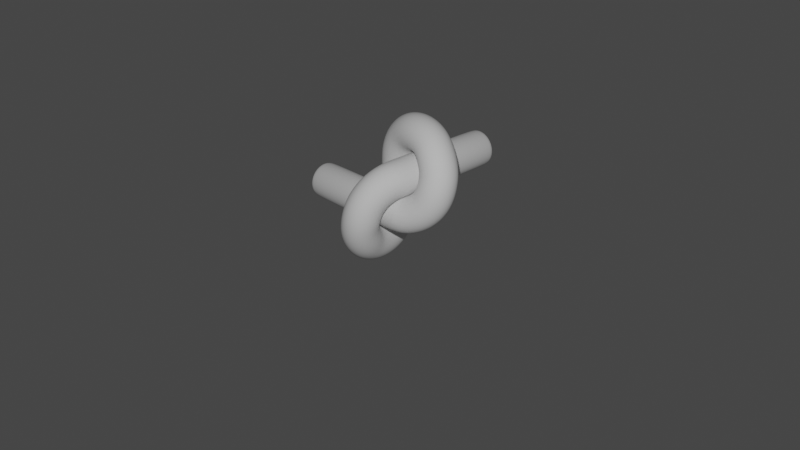 # Source: knot.blend  (saved by Blender 2.83.20; exported with 4.5.12 LTS)
import bpy
from mathutils import Matrix  # noqa: F401  (used for matrix-valued properties, if any)

bpy.ops.wm.read_factory_settings(use_empty=True)
scene = bpy.context.scene
scene.name = 'Scene'

# ---- collections
col_collection = bpy.data.collections.new('Collection'); scene.collection.children.link(col_collection)
col_knot = bpy.data.collections.new('Knot'); scene.collection.children.link(col_knot)

# ---- world
world_world = bpy.data.worlds.new('World'); scene.world = world_world
world_world.use_nodes = True; world_world.node_tree.nodes.clear()
_N = world_world.node_tree.nodes; _L = world_world.node_tree.links
n0 = _N.new('ShaderNodeOutputWorld'); n0.name = 'World Output'; n0.location = (300, 300)
n1 = _N.new('ShaderNodeBackground'); n1.name = 'Background'; n1.location = (10, 300)
n1.inputs[0].default_value = (0.05088, 0.05088, 0.05088, 1.0)
_L.new(n1.outputs[0], n0.inputs[0])
n0.is_active_output = True
world_world.color = (0.05088, 0.05088, 0.05088)
world_world.use_sun_shadow = False
world_world.sun_shadow_jitter_overblur = 0.0

# ---- cameras
cam_camera = bpy.data.cameras.new('Camera')
cam_camera.clip_end = 100.0
cam_camera.ortho_scale = 7.314

# ---- lights
light_light = bpy.data.lights.new('Light', 'POINT')
light_light.transmission_factor = 0.0
light_light.energy = 1000.0
light_light.shadow_soft_size = 0.1
light_light.shadow_maximum_resolution = 0.006
light_light.use_absolute_resolution = True

# ---- meshes
me_torus = bpy.data.meshes.new('Torus')
me_torus.from_pydata([(-0.7762, -9.522e-05, -0.01209), (-0.5826, 0.01377, 0.02631), (-0.4186, 0.02684, 0.1358), (-0.309, 0.03795, 0.2997), (-0.2699, 0.04539, 0.4932), (-0.307, 0.04683, 0.6876), (-0.4154, 0.03977, 0.8544), (-0.5801, 0.02313, 0.9677), (-0.7763, -0.0002539, 1.008), (-0.9722, -0.02349, 0.9674), (-1.136, -0.03982, 0.8543), (-1.244, -0.0467, 0.6881), (-1.282, -0.04524, 0.494), (-1.243, -0.0379, 0.3006), (-1.134, -0.02691, 0.1365), (-0.9697, -0.01394, 0.02659), (-0.8192, 0.3908, 0.03935), (-0.6256, 0.3927, 0.07963), (-0.4615, 0.3756, 0.1884), (-0.3515, 0.3427, 0.3493), (-0.3122, 0.299, 0.5381), (-0.3494, 0.2499, 0.7264), (-0.4581, 0.2006, 0.8859), (-0.623, 0.1571, 0.9912), (-0.8193, 0.1267, 1.025), (-1.015, 0.1171, 0.9804), (-1.18, 0.1322, 0.8675), (-1.289, 0.1693, 0.7051), (-1.326, 0.2209, 0.5176), (-1.287, 0.2774, 0.3322), (-1.177, 0.3294, 0.1763), (-1.013, 0.3689, 0.0734), (-0.8585, 0.755, 0.1902), (-0.665, 0.7464, 0.2298), (-0.5008, 0.7016, 0.3305), (-0.391, 0.6281, 0.4775), (-0.3519, 0.537, 0.6485), (-0.3892, 0.4408, 0.8176), (-0.4978, 0.3523, 0.9586), (-0.6623, 0.2831, 1.049), (-0.8584, 0.2451, 1.074), (-1.055, 0.2472, 1.029), (-1.22, 0.2909, 0.9233), (-1.328, 0.3688, 0.7757), (-1.366, 0.4673, 0.6078), (-1.326, 0.5699, 0.4434), (-1.216, 0.6604, 0.3063), (-1.052, 0.7252, 0.2173), (-0.9017, 1.068, 0.4302), (-0.7081, 1.05, 0.4671), (-0.5442, 0.9814, 0.5537), (-0.4346, 0.873, 0.6774), (-0.3957, 0.7413, 0.8193), (-0.4331, 0.605, 0.9576), (-0.5413, 0.4826, 1.07), (-0.7056, 0.3913, 1.139), (-0.9015, 0.3466, 1.152), (-1.098, 0.3589, 1.107), (-1.262, 0.4274, 1.015), (-1.371, 0.5405, 0.8927), (-1.408, 0.679, 0.7562), (-1.369, 0.8209, 0.6245), (-1.259, 0.9445, 0.5162), (-1.095, 1.031, 0.4478), (-0.9504, 1.308, 0.7428), (-0.7568, 1.281, 0.7736), (-0.5928, 1.193, 0.8392), (-0.483, 1.056, 0.9303), (-0.4438, 0.8919, 1.033), (-0.4809, 0.7241, 1.132), (-0.5895, 0.5762, 1.209), (-0.7543, 0.4702, 1.252), (-0.9505, 0.4242, 1.253), (-1.146, 0.4481, 1.213), (-1.311, 0.5381, 1.143), (-1.419, 0.6788, 1.054), (-1.456, 0.8477, 0.9583), (-1.417, 1.019, 0.8677), (-1.308, 1.166, 0.7948), (-1.144, 1.268, 0.7507), (-0.9936, 1.458, 1.107), (-0.7999, 1.424, 1.123), (-0.6351, 1.321, 1.156), (-0.5235, 1.165, 1.203), (-0.4824, 0.9779, 1.257), (-0.5191, 0.788, 1.309), (-0.6296, 0.6242, 1.349), (-0.7973, 0.5132, 1.371), (-0.9948, 0.4731, 1.37), (-1.19, 0.5097, 1.35), (-1.354, 0.6158, 1.314), (-1.463, 0.7746, 1.269), (-1.501, 0.9623, 1.219), (-1.462, 1.151, 1.172), (-1.352, 1.311, 1.134), (-1.187, 1.419, 1.111), (-0.9914, 1.51, 1.483), (-0.7972, 1.471, 1.484), (-0.6321, 1.362, 1.488), (-0.5212, 1.197, 1.493), (-0.4815, 1.002, 1.499), (-0.5196, 0.8069, 1.505), (-0.6298, 0.6408, 1.51), (-0.7956, 0.5296, 1.513), (-0.9914, 0.4905, 1.513), (-1.187, 0.5295, 1.512), (-1.353, 0.6406, 1.508), (-1.463, 0.8068, 1.503), (-1.501, 1.002, 1.497), (-1.462, 1.197, 1.491), (-1.351, 1.362, 1.486), (-1.186, 1.471, 1.483), (0.007102, -0.0173, 3.007), (0.2011, -0.02396, 2.967), (0.3654, -0.0277, 2.856), (0.4749, -0.02842, 2.691), (0.5132, -0.02602, 2.497), (0.4749, -0.02031, 2.303), (0.3664, -0.01105, 2.139), (0.2032, 0.001587, 2.028), (0.008721, 0.01598, 1.988), (-0.1878, 0.02835, 2.027), (-0.355, 0.03468, 2.139), (-0.4661, 0.03348, 2.307), (-0.5042, 0.02613, 2.503), (-0.464, 0.0152, 2.698), (-0.3526, 0.003182, 2.862), (-0.1872, -0.008038, 2.97), (-0.04829, -0.3912, 2.956), (0.1451, -0.3992, 2.914), (0.3082, -0.3874, 2.802), (0.4162, -0.3588, 2.64), (0.4535, -0.3183, 2.451), (0.416, -0.2703, 2.265), (0.3093, -0.2189, 2.107), (0.1472, -0.1688, 2.003), (-0.04781, -0.1278, 1.971), (-0.2438, -0.1074, 2.018), (-0.4076, -0.1152, 2.135), (-0.5149, -0.1492, 2.299), (-0.5519, -0.2011, 2.485), (-0.5136, -0.2606, 2.669), (-0.405, -0.3174, 2.823), (-0.2417, -0.3629, 2.924), (-0.123, -0.755, 2.806), (0.07026, -0.7541, 2.761), (0.233, -0.7162, 2.655), (0.3405, -0.6487, 2.505), (0.3777, -0.5621, 2.333), (0.3405, -0.4678, 2.166), (0.2343, -0.3759, 2.027), (0.07221, -0.2969, 1.94), (-0.123, -0.2449, 1.922), (-0.3182, -0.2345, 1.976), (-0.4802, -0.2704, 2.088), (-0.5863, -0.3444, 2.237), (-0.6235, -0.4423, 2.402), (-0.5864, -0.5478, 2.563), (-0.479, -0.6442, 2.697), (-0.3163, -0.7168, 2.783), (-0.1947, -1.068, 2.566), (-0.001476, -1.055, 2.523), (0.1613, -0.9911, 2.431), (0.2688, -0.8868, 2.303), (0.306, -0.7587, 2.16), (0.2688, -0.6242, 2.022), (0.1626, -0.4997, 1.912), (0.0004757, -0.4011, 1.848), (-0.1947, -0.3465, 1.844), (-0.39, -0.3506, 1.899), (-0.5521, -0.4142, 1.998), (-0.6583, -0.5243, 2.122), (-0.6955, -0.6618, 2.257), (-0.6583, -0.8053, 2.385), (-0.5508, -0.9329, 2.489), (-0.388, -1.025, 2.553), (-0.2681, -1.308, 2.253), (-0.07475, -1.284, 2.218), (0.08867, -1.197, 2.148), (0.1974, -1.063, 2.054), (0.2358, -0.9007, 1.949), (0.1989, -0.7339, 1.851), (0.09147, -0.5846, 1.775), (-0.07253, -0.4745, 1.737), (-0.2686, -0.4239, 1.744), (-0.4637, -0.4445, 1.791), (-0.626, -0.5325, 1.866), (-0.7328, -0.6714, 1.956), (-0.7703, -0.8392, 2.051), (-0.7328, -1.011, 2.139), (-0.6247, -1.16, 2.209), (-0.4615, -1.264, 2.249), (-0.3188, -1.459, 1.889), (-0.1253, -1.425, 1.864), (0.03839, -1.323, 1.821), (0.1475, -1.168, 1.767), (0.1861, -0.9831, 1.709), (0.1488, -0.7963, 1.657), (0.04094, -0.6337, 1.621), (-0.1229, -0.5193, 1.61), (-0.3188, -0.4733, 1.625), (-0.5147, -0.5057, 1.66), (-0.6787, -0.6106, 1.708), (-0.7866, -0.7693, 1.758), (-0.8238, -0.957, 1.807), (-0.7852, -1.146, 1.849), (-0.676, -1.307, 1.879), (-0.5123, -1.417, 1.894), (-0.3709, -1.51, 1.497), (-0.1776, -1.471, 1.478), (-0.01463, -1.36, 1.46), (0.09297, -1.195, 1.445), (0.13, -1.003, 1.435), (0.0924, -0.8107, 1.433), (-0.01395, -0.6457, 1.442), (-0.1755, -0.5319, 1.464), (-0.3702, -0.49, 1.497), (-0.5664, -0.5306, 1.53), (-0.7302, -0.6454, 1.554), (-0.8373, -0.8125, 1.564), (-0.8741, -1.006, 1.562), (-0.8359, -1.198, 1.552), (-0.7275, -1.362, 1.536), (-0.5642, -1.472, 1.517), (-0.4534, -1.459, 1.108), (-0.2601, -1.416, 1.098), (-0.09707, -1.305, 1.107), (0.01102, -1.143, 1.134), (0.04889, -0.9542, 1.173), (0.01199, -0.7671, 1.221), (-0.09477, -0.6087, 1.275), (-0.2581, -0.5041, 1.328), (-0.4539, -0.4736, 1.372), (-0.6487, -0.5229, 1.394), (-0.8102, -0.6391, 1.387), (-0.9164, -0.8011, 1.354), (-0.9539, -0.986, 1.302), (-0.917, -1.169, 1.242), (-0.8095, -1.324, 1.184), (-0.6467, -1.426, 1.137), (-0.5109, -1.308, 0.7428), (-0.3175, -1.265, 0.7465), (-0.1542, -1.161, 0.787), (-0.04581, -1.012, 0.8568), (-0.007938, -0.8402, 0.945), (-0.04523, -0.672, 1.04), (-0.1523, -0.5327, 1.131), (-0.3153, -0.4446, 1.206), (-0.5108, -0.4242, 1.253), (-0.7065, -0.4749, 1.259), (-0.8699, -0.5844, 1.22), (-0.9772, -0.733, 1.145), (-1.014, -0.8995, 1.047), (-0.9762, -1.062, 0.942), (-0.8677, -1.196, 0.8476), (-0.7043, -1.283, 0.7779), (-0.5738, -1.067, 0.4298), (-0.3806, -1.024, 0.4419), (-0.2182, -0.9303, 0.506), (-0.1114, -0.8021, 0.6103), (-0.07504, -0.6587, 0.7381), (-0.1126, -0.5218, 0.8718), (-0.2181, -0.4124, 0.9956), (-0.3789, -0.3492, 1.094), (-0.5733, -0.3455, 1.15), (-0.769, -0.4015, 1.148), (-0.9317, -0.502, 1.086), (-1.038, -0.6277, 0.9755), (-1.075, -0.7623, 0.8378), (-1.037, -0.8899, 0.694), (-0.9298, -0.9931, 0.5658), (-0.7671, -1.056, 0.473), (-0.6646, -0.7555, 0.1905), (-0.4713, -0.7169, 0.2127), (-0.3086, -0.6437, 0.2975), (-0.201, -0.5468, 0.4305), (-0.1635, -0.4409, 0.591), (-0.2003, -0.3428, 0.7567), (-0.3065, -0.2689, 0.9067), (-0.4694, -0.2341, 1.02), (-0.6652, -0.2463, 1.074), (-0.8596, -0.2993, 1.056), (-1.02, -0.3779, 0.9693), (-1.126, -0.469, 0.8316), (-1.163, -0.5628, 0.6648), (-1.127, -0.6493, 0.4931), (-1.02, -0.7169, 0.3423), (-0.8578, -0.7549, 0.2359), (-0.7262, -0.391, 0.03941), (-0.5328, -0.3649, 0.07222), (-0.3691, -0.3214, 0.1741), (-0.26, -0.2661, 0.3289), (-0.2214, -0.2076, 0.513), (-0.2585, -0.1558, 0.6999), (-0.3663, -0.1208, 0.8632), (-0.5304, -0.1106, 0.9784), (-0.7265, -0.1273, 1.025), (-0.922, -0.1648, 0.9923), (-1.085, -0.2129, 0.8877), (-1.192, -0.2636, 0.7296), (-1.23, -0.312, 0.5425), (-1.192, -0.3535, 0.3538), (-1.083, -0.3835, 0.1918), (-0.9196, -0.397, 0.08133), (-7.921e-05, 0.78, 4.008), (-0.01571, 0.5866, 3.969), (-0.03034, 0.4229, 3.859), (-0.0427, 0.3138, 3.695), (-0.05093, 0.2754, 3.502), (-0.05254, 0.3127, 3.308), (-0.04483, 0.4205, 3.142), (-0.02644, 0.5841, 3.029), (-0.0002062, 0.7799, 2.988), (0.02615, 0.9759, 3.028), (0.04478, 1.14, 3.142), (0.05266, 1.248, 3.308), (0.05104, 1.285, 3.502), (0.04274, 1.246, 3.696), (0.03029, 1.137, 3.86), (0.01558, 0.9735, 3.969), (-0.391, 0.8352, 3.956), (-0.3979, 0.6418, 3.914), (-0.3853, 0.4784, 3.803), (-0.3561, 0.3699, 3.641), (-0.3151, 0.332, 3.453), (-0.2668, 0.3694, 3.266), (-0.2156, 0.4765, 3.108), (-0.1664, 0.6395, 3.003), (-0.1272, 0.835, 2.971), (-0.109, 1.031, 3.018), (-0.1182, 1.195, 3.134), (-0.1528, 1.302, 3.297), (-0.2046, 1.339, 3.483), (-0.2635, 1.301, 3.667), (-0.3194, 1.192, 3.822), (-0.3639, 1.029, 3.924), (-0.7549, 0.8999, 3.806), (-0.7509, 0.7065, 3.763), (-0.7103, 0.5431, 3.66), (-0.6405, 0.4343, 3.511), (-0.5521, 0.396, 3.339), (-0.4569, 0.4331, 3.171), (-0.366, 0.5406, 3.031), (-0.2908, 0.7043, 2.943), (-0.2447, 0.9002, 2.922), (-0.2396, 1.096, 2.973), (-0.2787, 1.259, 3.082), (-0.3543, 1.366, 3.229), (-0.4524, 1.403, 3.396), (-0.5567, 1.365, 3.558), (-0.6507, 1.257, 3.693), (-0.7201, 1.093, 3.781), (-1.067, 0.9565, 3.566), (-1.049, 0.7629, 3.531), (-0.9799, 0.5985, 3.446), (-0.8711, 0.4879, 3.324), (-0.7385, 0.4477, 3.182), (-0.601, 0.4846, 3.043), (-0.4778, 0.594, 2.929), (-0.3875, 0.7603, 2.859), (-0.3458, 0.9574, 2.845), (-0.3611, 1.153, 2.887), (-0.4312, 1.316, 2.976), (-0.5443, 1.424, 3.097), (-0.6822, 1.462, 3.233), (-0.8234, 1.424, 3.366), (-0.9461, 1.314, 3.476), (-1.032, 1.15, 3.546), (-1.308, 0.978, 3.253), (-1.277, 0.7843, 3.23), (-1.185, 0.6196, 3.171), (-1.045, 0.5084, 3.086), (-0.8785, 0.468, 2.986), (-0.7091, 0.5051, 2.888), (-0.5628, 0.6151, 2.806), (-0.4625, 0.7815, 2.755), (-0.4243, 0.9784, 2.743), (-0.4547, 1.175, 2.77), (-0.5488, 1.34, 2.831), (-0.6916, 1.449, 2.917), (-0.8609, 1.487, 3.014), (-1.031, 1.447, 3.108), (-1.175, 1.336, 3.187), (-1.272, 1.172, 3.238), (-1.459, 0.9885, 2.889), (-1.422, 0.7948, 2.877), (-1.317, 0.6299, 2.848), (-1.16, 0.5186, 2.804), (-0.972, 0.478, 2.753), (-0.7827, 0.5152, 2.702), (-0.6208, 0.6253, 2.659), (-0.5119, 0.7919, 2.632), (-0.4733, 0.9888, 2.625), (-0.511, 1.185, 2.638), (-0.6186, 1.351, 2.668), (-0.7792, 1.46, 2.712), (-0.968, 1.498, 2.763), (-1.156, 1.458, 2.812), (-1.315, 1.347, 2.853), (-1.421, 1.182, 2.88), (-1.51, 0.9877, 2.514), (-1.471, 0.7935, 2.512), (-1.361, 0.6285, 2.508), (-1.197, 0.5176, 2.503), (-1.002, 0.478, 2.497), (-0.8069, 0.516, 2.49), (-0.6408, 0.6263, 2.486), (-0.5297, 0.792, 2.482), (-0.4905, 0.9877, 2.482), (-0.5295, 1.184, 2.484), (-0.6406, 1.349, 2.488), (-0.8067, 1.46, 2.493), (-1.002, 1.498, 2.5), (-1.197, 1.458, 2.506), (-1.362, 1.347, 2.51), (-1.471, 1.182, 2.513), (0.0173, -0.002634, 0.9884), (0.02396, -0.1967, 1.028), (0.0277, -0.3609, 1.14), (0.02842, -0.4704, 1.305), (0.02602, -0.5087, 1.499), (0.02031, -0.4705, 1.693), (0.01105, -0.3619, 1.857), (-0.001587, -0.1987, 1.968), (-0.01598, -0.004253, 2.007), (-0.02835, 0.1923, 1.969), (-0.03468, 0.3595, 1.856), (-0.03349, 0.4706, 1.689), (-0.02613, 0.5086, 1.492), (-0.0152, 0.4685, 1.298), (-0.003182, 0.3571, 1.134), (0.008038, 0.1917, 1.025), (0.3912, 0.05276, 1.039), (0.3992, -0.1406, 1.082), (0.3874, -0.3037, 1.194), (0.3588, -0.4117, 1.356), (0.3183, -0.4491, 1.545), (0.2703, -0.4116, 1.731), (0.2189, -0.3049, 1.888), (0.1688, -0.1427, 1.993), (0.1278, 0.05228, 2.025), (0.1074, 0.2483, 1.977), (0.1152, 0.4121, 1.861), (0.1492, 0.5194, 1.697), (0.2011, 0.5563, 1.511), (0.2606, 0.5181, 1.327), (0.3174, 0.4095, 1.173), (0.3629, 0.2461, 1.072), (0.755, 0.1275, 1.19), (0.7541, -0.06579, 1.235), (0.7162, -0.2286, 1.34), (0.6487, -0.336, 1.491), (0.5621, -0.3732, 1.662), (0.4678, -0.336, 1.83), (0.3759, -0.2299, 1.969), (0.2969, -0.06774, 2.056), (0.2449, 0.1275, 2.073), (0.2345, 0.3227, 2.019), (0.2704, 0.4846, 1.908), (0.3444, 0.5908, 1.759), (0.4423, 0.628, 1.594), (0.5478, 0.5909, 1.433), (0.6442, 0.4835, 1.299), (0.7168, 0.3207, 1.213), (1.068, 0.1992, 1.43), (1.055, 0.005944, 1.473), (0.9911, -0.1568, 1.565), (0.8868, -0.2644, 1.693), (0.7587, -0.3015, 1.836), (0.6242, -0.2643, 1.974), (0.4997, -0.1581, 2.084), (0.4011, 0.003992, 2.147), (0.3465, 0.1992, 2.151), (0.3506, 0.3944, 2.097), (0.4142, 0.5566, 1.998), (0.5243, 0.6628, 1.874), (0.6618, 0.7, 1.739), (0.8053, 0.6628, 1.611), (0.9329, 0.5553, 1.507), (1.025, 0.3925, 1.443), (1.308, 0.2726, 1.743), (1.284, 0.07922, 1.778), (1.197, -0.08421, 1.848), (1.063, -0.193, 1.942), (0.9007, -0.2314, 2.047), (0.7339, -0.1944, 2.145), (0.5846, -0.087, 2.221), (0.4745, 0.07699, 2.259), (0.4239, 0.2731, 2.252), (0.4445, 0.4682, 2.205), (0.5325, 0.6304, 2.13), (0.6714, 0.7372, 2.04), (0.8392, 0.7748, 1.945), (1.011, 0.7373, 1.857), (1.16, 0.6292, 1.787), (1.264, 0.466, 1.746), (1.459, 0.3233, 2.107), (1.425, 0.1298, 2.132), (1.323, -0.03392, 2.175), (1.168, -0.1431, 2.229), (0.9831, -0.1816, 2.287), (0.7963, -0.1443, 2.339), (0.6337, -0.03648, 2.374), (0.5193, 0.1274, 2.386), (0.4733, 0.3232, 2.371), (0.5057, 0.5192, 2.335), (0.6106, 0.6832, 2.288), (0.7693, 0.7911, 2.237), (0.957, 0.8283, 2.189), (1.146, 0.7897, 2.147), (1.307, 0.6805, 2.116), (1.417, 0.5168, 2.102), (1.51, 0.3754, 2.498), (1.471, 0.182, 2.518), (1.36, 0.0191, 2.536), (1.195, -0.0885, 2.551), (1.003, -0.1255, 2.561), (0.8107, -0.08794, 2.563), (0.6457, 0.01842, 2.554), (0.5319, 0.18, 2.532), (0.49, 0.3747, 2.499), (0.5306, 0.5708, 2.466), (0.6454, 0.7346, 2.442), (0.8125, 0.8417, 2.432), (1.006, 0.8786, 2.434), (1.198, 0.8403, 2.444), (1.362, 0.7319, 2.46), (1.472, 0.5687, 2.479), (1.459, 0.4579, 2.888), (1.416, 0.2646, 2.898), (1.305, 0.1015, 2.888), (1.143, -0.006547, 2.862), (0.9542, -0.04442, 2.822), (0.7671, -0.007523, 2.774), (0.6087, 0.09924, 2.721), (0.5041, 0.2625, 2.668), (0.4736, 0.4584, 2.624), (0.5229, 0.6532, 2.602), (0.6391, 0.8147, 2.609), (0.8011, 0.9209, 2.642), (0.986, 0.9584, 2.694), (1.169, 0.9215, 2.754), (1.324, 0.814, 2.811), (1.426, 0.6512, 2.858), (1.308, 0.5154, 3.253), (1.265, 0.322, 3.249), (1.161, 0.1587, 3.209), (1.012, 0.05028, 3.139), (0.8402, 0.01241, 3.051), (0.672, 0.0497, 2.956), (0.5327, 0.1568, 2.865), (0.4446, 0.3198, 2.79), (0.4242, 0.5153, 2.743), (0.4749, 0.711, 2.737), (0.5844, 0.8744, 2.775), (0.733, 0.9817, 2.851), (0.8995, 1.019, 2.949), (1.062, 0.9807, 3.054), (1.196, 0.8722, 3.148), (1.283, 0.7088, 3.218), (1.067, 0.5783, 3.566), (1.024, 0.3851, 3.554), (0.9303, 0.2226, 3.49), (0.8021, 0.1159, 3.385), (0.6587, 0.07951, 3.258), (0.5218, 0.117, 3.124), (0.4124, 0.2226, 3.0), (0.3492, 0.3833, 2.902), (0.3455, 0.5777, 2.845), (0.4015, 0.7734, 2.847), (0.502, 0.9361, 2.91), (0.6277, 1.042, 3.02), (0.7623, 1.079, 3.158), (0.8899, 1.042, 3.302), (0.9931, 0.9342, 3.43), (1.056, 0.7715, 3.523), (0.7555, 0.669, 3.805), (0.7169, 0.4758, 3.783), (0.6437, 0.313, 3.698), (0.5468, 0.2054, 3.565), (0.4409, 0.1679, 3.405), (0.3428, 0.2048, 3.239), (0.2689, 0.311, 3.089), (0.2341, 0.4739, 2.976), (0.2463, 0.6696, 2.921), (0.2993, 0.864, 2.94), (0.3779, 1.025, 3.026), (0.469, 1.13, 3.164), (0.5628, 1.168, 3.331), (0.6493, 1.132, 3.503), (0.7169, 1.025, 3.653), (0.7549, 0.8623, 3.76), (0.391, 0.7307, 3.956), (0.3649, 0.5372, 3.924), (0.3214, 0.3736, 3.822), (0.2661, 0.2645, 3.667), (0.2076, 0.2259, 3.483), (0.1558, 0.263, 3.296), (0.1208, 0.3707, 3.133), (0.1106, 0.5349, 3.017), (0.1273, 0.731, 2.971), (0.1648, 0.9264, 3.003), (0.2129, 1.09, 3.108), (0.2636, 1.197, 3.266), (0.312, 1.234, 3.453), (0.3535, 1.196, 3.642), (0.3835, 1.088, 3.804), (0.397, 0.9241, 3.914), (-0.1544, 2.99, 2.881), (-0.1906, 2.897, 2.969), (-0.18, 2.963, 2.943), (-0.2891, 2.99, 2.791), (-0.356, 2.897, 2.859), (-0.3365, 2.963, 2.839), (-0.3791, 2.99, 2.657), (-0.4666, 2.897, 2.693), (-0.441, 2.963, 2.682), (-0.4107, 2.99, 2.498), (-0.5055, 2.897, 2.498), (-0.4777, 2.963, 2.498), (-0.3791, 2.99, 2.339), (-0.4667, 2.897, 2.303), (-0.441, 2.963, 2.313), (-0.2891, 2.99, 2.204), (-0.3561, 2.897, 2.137), (-0.3365, 2.963, 2.157), (-0.1544, 2.99, 2.114), (-0.1906, 2.897, 2.027), (-0.18, 2.963, 2.052), (0.004468, 2.99, 2.083), (0.004601, 2.897, 1.988), (0.004506, 2.963, 2.016), (0.1633, 2.99, 2.114), (0.1997, 2.897, 2.027), (0.189, 2.963, 2.052), (0.298, 2.99, 2.204), (0.3651, 2.897, 2.137), (0.3455, 2.963, 2.157), (0.388, 2.99, 2.339), (0.4756, 2.897, 2.303), (0.45, 2.963, 2.313), (0.4196, 2.99, 2.498), (0.5144, 2.897, 2.498), (0.4867, 2.963, 2.498), (0.388, 2.99, 2.657), (0.4756, 2.897, 2.693), (0.45, 2.963, 2.682), (0.298, 2.99, 2.791), (0.3651, 2.897, 2.858), (0.3455, 2.963, 2.839), (0.1633, 2.99, 2.881), (0.1997, 2.897, 2.969), (0.189, 2.963, 2.943), (0.004467, 2.99, 2.913), (0.004549, 2.897, 3.008), (0.004491, 2.963, 2.98), (-2.99, 0.1589, 1.114), (-2.897, 0.1951, 1.027), (-2.963, 0.1845, 1.052), (-2.99, 0.2936, 1.204), (-2.897, 0.3605, 1.137), (-2.963, 0.3409, 1.157), (-2.99, 0.3836, 1.339), (-2.897, 0.4711, 1.303), (-2.963, 0.4455, 1.313), (-2.99, 0.4152, 1.498), (-2.897, 0.51, 1.498), (-2.963, 0.4822, 1.498), (-2.99, 0.3836, 1.657), (-2.897, 0.4712, 1.693), (-2.963, 0.4455, 1.682), (-2.99, 0.2936, 1.791), (-2.897, 0.3606, 1.858), (-2.963, 0.341, 1.839), (-2.99, 0.1589, 1.881), (-2.897, 0.1951, 1.969), (-2.963, 0.1845, 1.943), (-2.99, 2.272e-07, 1.913), (-2.897, -0.0001328, 2.008), (-2.963, -3.873e-05, 1.98), (-2.99, -0.1589, 1.881), (-2.897, -0.1953, 1.969), (-2.963, -0.1846, 1.943), (-2.99, -0.2936, 1.791), (-2.897, -0.3607, 1.858), (-2.963, -0.341, 1.839), (-2.99, -0.3836, 1.657), (-2.897, -0.4712, 1.693), (-2.963, -0.4455, 1.682), (-2.99, -0.4152, 1.498), (-2.897, -0.51, 1.498), (-2.963, -0.4822, 1.498), (-2.99, -0.3836, 1.339), (-2.897, -0.4711, 1.303), (-2.963, -0.4455, 1.313), (-2.99, -0.2936, 1.204), (-2.897, -0.3606, 1.137), (-2.963, -0.341, 1.157), (-2.99, -0.1589, 1.114), (-2.897, -0.1952, 1.027), (-2.963, -0.1846, 1.052), (-2.99, 2.254e-07, 1.083), (-2.897, -8.125e-05, 0.9879), (-2.963, -2.364e-05, 1.016)], [], [(0, 16, 17, 1), (1, 17, 18, 2), (2, 18, 19, 3), (3, 19, 20, 4), (4, 20, 21, 5), (5, 21, 22, 6), (6, 22, 23, 7), (7, 23, 24, 8), (8, 24, 25, 9), (9, 25, 26, 10), (10, 26, 27, 11), (11, 27, 28, 12), (12, 28, 29, 13), (13, 29, 30, 14), (14, 30, 31, 15), (15, 31, 16, 0), (16, 32, 33, 17), (17, 33, 34, 18), (18, 34, 35, 19), (19, 35, 36, 20), (20, 36, 37, 21), (21, 37, 38, 22), (22, 38, 39, 23), (23, 39, 40, 24), (24, 40, 41, 25), (25, 41, 42, 26), (26, 42, 43, 27), (27, 43, 44, 28), (28, 44, 45, 29), (29, 45, 46, 30), (30, 46, 47, 31), (31, 47, 32, 16), (32, 48, 49, 33), (33, 49, 50, 34), (34, 50, 51, 35), (35, 51, 52, 36), (36, 52, 53, 37), (37, 53, 54, 38), (38, 54, 55, 39), (39, 55, 56, 40), (40, 56, 57, 41), (41, 57, 58, 42), (42, 58, 59, 43), (43, 59, 60, 44), (44, 60, 61, 45), (45, 61, 62, 46), (46, 62, 63, 47), (47, 63, 48, 32), (48, 64, 65, 49), (49, 65, 66, 50), (50, 66, 67, 51), (51, 67, 68, 52), (52, 68, 69, 53), (53, 69, 70, 54), (54, 70, 71, 55), (55, 71, 72, 56), (56, 72, 73, 57), (57, 73, 74, 58), (58, 74, 75, 59), (59, 75, 76, 60), (60, 76, 77, 61), (61, 77, 78, 62), (62, 78, 79, 63), (63, 79, 64, 48), (64, 80, 81, 65), (65, 81, 82, 66), (66, 82, 83, 67), (67, 83, 84, 68), (68, 84, 85, 69), (69, 85, 86, 70), (70, 86, 87, 71), (71, 87, 88, 72), (72, 88, 89, 73), (73, 89, 90, 74), (74, 90, 91, 75), (75, 91, 92, 76), (76, 92, 93, 77), (77, 93, 94, 78), (78, 94, 95, 79), (79, 95, 80, 64), (80, 96, 97, 81), (81, 97, 98, 82), (82, 98, 99, 83), (83, 99, 100, 84), (84, 100, 101, 85), (85, 101, 102, 86), (86, 102, 103, 87), (87, 103, 104, 88), (88, 104, 105, 89), (89, 105, 106, 90), (90, 106, 107, 91), (91, 107, 108, 92), (92, 108, 109, 93), (93, 109, 110, 94), (94, 110, 111, 95), (95, 111, 96, 80), (114, 115, 645, 648), (121, 122, 624, 627), (117, 118, 636, 639), (113, 114, 648, 651), (124, 125, 615, 618), (120, 121, 627, 630), (116, 117, 639, 642), (112, 113, 651, 654), (123, 124, 618, 621), (119, 120, 630, 633), (115, 116, 642, 645), (125, 126, 612, 615), (430, 431, 657, 660), (122, 123, 621, 624), (118, 119, 633, 636), (611, 608, 653, 650, 647, 644, 641, 638, 635, 632, 629, 626, 623, 620, 617, 614), (112, 128, 129, 113), (113, 129, 130, 114), (114, 130, 131, 115), (115, 131, 132, 116), (116, 132, 133, 117), (117, 133, 134, 118), (118, 134, 135, 119), (119, 135, 136, 120), (120, 136, 137, 121), (121, 137, 138, 122), (122, 138, 139, 123), (123, 139, 140, 124), (124, 140, 141, 125), (125, 141, 142, 126), (126, 142, 143, 127), (127, 143, 128, 112), (128, 144, 145, 129), (129, 145, 146, 130), (130, 146, 147, 131), (131, 147, 148, 132), (132, 148, 149, 133), (133, 149, 150, 134), (134, 150, 151, 135), (135, 151, 152, 136), (136, 152, 153, 137), (137, 153, 154, 138), (138, 154, 155, 139), (139, 155, 156, 140), (140, 156, 157, 141), (141, 157, 158, 142), (142, 158, 159, 143), (143, 159, 144, 128), (144, 160, 161, 145), (145, 161, 162, 146), (146, 162, 163, 147), (147, 163, 164, 148), (148, 164, 165, 149), (149, 165, 166, 150), (150, 166, 167, 151), (151, 167, 168, 152), (152, 168, 169, 153), (153, 169, 170, 154), (154, 170, 171, 155), (155, 171, 172, 156), (156, 172, 173, 157), (157, 173, 174, 158), (158, 174, 175, 159), (159, 175, 160, 144), (160, 176, 177, 161), (161, 177, 178, 162), (162, 178, 179, 163), (163, 179, 180, 164), (164, 180, 181, 165), (165, 181, 182, 166), (166, 182, 183, 167), (167, 183, 184, 168), (168, 184, 185, 169), (169, 185, 186, 170), (170, 186, 187, 171), (171, 187, 188, 172), (172, 188, 189, 173), (173, 189, 190, 174), (174, 190, 191, 175), (175, 191, 176, 160), (176, 192, 193, 177), (177, 193, 194, 178), (178, 194, 195, 179), (179, 195, 196, 180), (180, 196, 197, 181), (181, 197, 198, 182), (182, 198, 199, 183), (183, 199, 200, 184), (184, 200, 201, 185), (185, 201, 202, 186), (186, 202, 203, 187), (187, 203, 204, 188), (188, 204, 205, 189), (189, 205, 206, 190), (190, 206, 207, 191), (191, 207, 192, 176), (192, 208, 209, 193), (193, 209, 210, 194), (194, 210, 211, 195), (195, 211, 212, 196), (196, 212, 213, 197), (197, 213, 214, 198), (198, 214, 215, 199), (199, 215, 216, 200), (200, 216, 217, 201), (201, 217, 218, 202), (202, 218, 219, 203), (203, 219, 220, 204), (204, 220, 221, 205), (205, 221, 222, 206), (206, 222, 223, 207), (207, 223, 208, 192), (208, 224, 225, 209), (209, 225, 226, 210), (210, 226, 227, 211), (211, 227, 228, 212), (212, 228, 229, 213), (213, 229, 230, 214), (214, 230, 231, 215), (215, 231, 232, 216), (216, 232, 233, 217), (217, 233, 234, 218), (218, 234, 235, 219), (219, 235, 236, 220), (220, 236, 237, 221), (221, 237, 238, 222), (222, 238, 239, 223), (223, 239, 224, 208), (224, 240, 241, 225), (225, 241, 242, 226), (226, 242, 243, 227), (227, 243, 244, 228), (228, 244, 245, 229), (229, 245, 246, 230), (230, 246, 247, 231), (231, 247, 248, 232), (232, 248, 249, 233), (233, 249, 250, 234), (234, 250, 251, 235), (235, 251, 252, 236), (236, 252, 253, 237), (237, 253, 254, 238), (238, 254, 255, 239), (239, 255, 240, 224), (240, 256, 257, 241), (241, 257, 258, 242), (242, 258, 259, 243), (243, 259, 260, 244), (244, 260, 261, 245), (245, 261, 262, 246), (246, 262, 263, 247), (247, 263, 264, 248), (248, 264, 265, 249), (249, 265, 266, 250), (250, 266, 267, 251), (251, 267, 268, 252), (252, 268, 269, 253), (253, 269, 270, 254), (254, 270, 271, 255), (255, 271, 256, 240), (256, 272, 273, 257), (257, 273, 274, 258), (258, 274, 275, 259), (259, 275, 276, 260), (260, 276, 277, 261), (261, 277, 278, 262), (262, 278, 279, 263), (263, 279, 280, 264), (264, 280, 281, 265), (265, 281, 282, 266), (266, 282, 283, 267), (267, 283, 284, 268), (268, 284, 285, 269), (269, 285, 286, 270), (270, 286, 287, 271), (271, 287, 272, 256), (272, 288, 289, 273), (273, 289, 290, 274), (274, 290, 291, 275), (275, 291, 292, 276), (276, 292, 293, 277), (277, 293, 294, 278), (278, 294, 295, 279), (279, 295, 296, 280), (280, 296, 297, 281), (281, 297, 298, 282), (282, 298, 299, 283), (283, 299, 300, 284), (284, 300, 301, 285), (285, 301, 302, 286), (286, 302, 303, 287), (287, 303, 288, 272), (288, 0, 1, 289), (289, 1, 2, 290), (290, 2, 3, 291), (291, 3, 4, 292), (292, 4, 5, 293), (293, 5, 6, 294), (294, 6, 7, 295), (295, 7, 8, 296), (296, 8, 9, 297), (297, 9, 10, 298), (298, 10, 11, 299), (299, 11, 12, 300), (300, 12, 13, 301), (301, 13, 14, 302), (302, 14, 15, 303), (303, 15, 0, 288), (304, 320, 321, 305), (305, 321, 322, 306), (306, 322, 323, 307), (307, 323, 324, 308), (308, 324, 325, 309), (309, 325, 326, 310), (310, 326, 327, 311), (311, 327, 328, 312), (312, 328, 329, 313), (313, 329, 330, 314), (314, 330, 331, 315), (315, 331, 332, 316), (316, 332, 333, 317), (317, 333, 334, 318), (318, 334, 335, 319), (319, 335, 320, 304), (320, 336, 337, 321), (321, 337, 338, 322), (322, 338, 339, 323), (323, 339, 340, 324), (324, 340, 341, 325), (325, 341, 342, 326), (326, 342, 343, 327), (327, 343, 344, 328), (328, 344, 345, 329), (329, 345, 346, 330), (330, 346, 347, 331), (331, 347, 348, 332), (332, 348, 349, 333), (333, 349, 350, 334), (334, 350, 351, 335), (335, 351, 336, 320), (336, 352, 353, 337), (337, 353, 354, 338), (338, 354, 355, 339), (339, 355, 356, 340), (340, 356, 357, 341), (341, 357, 358, 342), (342, 358, 359, 343), (343, 359, 360, 344), (344, 360, 361, 345), (345, 361, 362, 346), (346, 362, 363, 347), (347, 363, 364, 348), (348, 364, 365, 349), (349, 365, 366, 350), (350, 366, 367, 351), (351, 367, 352, 336), (352, 368, 369, 353), (353, 369, 370, 354), (354, 370, 371, 355), (355, 371, 372, 356), (356, 372, 373, 357), (357, 373, 374, 358), (358, 374, 375, 359), (359, 375, 376, 360), (360, 376, 377, 361), (361, 377, 378, 362), (362, 378, 379, 363), (363, 379, 380, 364), (364, 380, 381, 365), (365, 381, 382, 366), (366, 382, 383, 367), (367, 383, 368, 352), (368, 384, 385, 369), (369, 385, 386, 370), (370, 386, 387, 371), (371, 387, 388, 372), (372, 388, 389, 373), (373, 389, 390, 374), (374, 390, 391, 375), (375, 391, 392, 376), (376, 392, 393, 377), (377, 393, 394, 378), (378, 394, 395, 379), (379, 395, 396, 380), (380, 396, 397, 381), (381, 397, 398, 382), (382, 398, 399, 383), (383, 399, 384, 368), (384, 400, 401, 385), (385, 401, 402, 386), (386, 402, 403, 387), (387, 403, 404, 388), (388, 404, 405, 389), (389, 405, 406, 390), (390, 406, 407, 391), (391, 407, 408, 392), (392, 408, 409, 393), (393, 409, 410, 394), (394, 410, 411, 395), (395, 411, 412, 396), (396, 412, 413, 397), (397, 413, 414, 398), (398, 414, 415, 399), (399, 415, 400, 384), (418, 419, 693, 696), (425, 426, 672, 675), (421, 422, 684, 687), (417, 418, 696, 699), (428, 429, 663, 666), (424, 425, 675, 678), (420, 421, 687, 690), (416, 417, 699, 702), (427, 428, 666, 669), (423, 424, 678, 681), (419, 420, 690, 693), (429, 430, 660, 663), (426, 427, 669, 672), (422, 423, 681, 684), (659, 656, 701, 698, 695, 692, 689, 686, 683, 680, 677, 674, 671, 668, 665, 662), (416, 432, 433, 417), (417, 433, 434, 418), (418, 434, 435, 419), (419, 435, 436, 420), (420, 436, 437, 421), (421, 437, 438, 422), (422, 438, 439, 423), (423, 439, 440, 424), (424, 440, 441, 425), (425, 441, 442, 426), (426, 442, 443, 427), (427, 443, 444, 428), (428, 444, 445, 429), (429, 445, 446, 430), (430, 446, 447, 431), (431, 447, 432, 416), (432, 448, 449, 433), (433, 449, 450, 434), (434, 450, 451, 435), (435, 451, 452, 436), (436, 452, 453, 437), (437, 453, 454, 438), (438, 454, 455, 439), (439, 455, 456, 440), (440, 456, 457, 441), (441, 457, 458, 442), (442, 458, 459, 443), (443, 459, 460, 444), (444, 460, 461, 445), (445, 461, 462, 446), (446, 462, 463, 447), (447, 463, 448, 432), (448, 464, 465, 449), (449, 465, 466, 450), (450, 466, 467, 451), (451, 467, 468, 452), (452, 468, 469, 453), (453, 469, 470, 454), (454, 470, 471, 455), (455, 471, 472, 456), (456, 472, 473, 457), (457, 473, 474, 458), (458, 474, 475, 459), (459, 475, 476, 460), (460, 476, 477, 461), (461, 477, 478, 462), (462, 478, 479, 463), (463, 479, 464, 448), (464, 480, 481, 465), (465, 481, 482, 466), (466, 482, 483, 467), (467, 483, 484, 468), (468, 484, 485, 469), (469, 485, 486, 470), (470, 486, 487, 471), (471, 487, 488, 472), (472, 488, 489, 473), (473, 489, 490, 474), (474, 490, 491, 475), (475, 491, 492, 476), (476, 492, 493, 477), (477, 493, 494, 478), (478, 494, 495, 479), (479, 495, 480, 464), (480, 496, 497, 481), (481, 497, 498, 482), (482, 498, 499, 483), (483, 499, 500, 484), (484, 500, 501, 485), (485, 501, 502, 486), (486, 502, 503, 487), (487, 503, 504, 488), (488, 504, 505, 489), (489, 505, 506, 490), (490, 506, 507, 491), (491, 507, 508, 492), (492, 508, 509, 493), (493, 509, 510, 494), (494, 510, 511, 495), (495, 511, 496, 480), (496, 512, 513, 497), (497, 513, 514, 498), (498, 514, 515, 499), (499, 515, 516, 500), (500, 516, 517, 501), (501, 517, 518, 502), (502, 518, 519, 503), (503, 519, 520, 504), (504, 520, 521, 505), (505, 521, 522, 506), (506, 522, 523, 507), (507, 523, 524, 508), (508, 524, 525, 509), (509, 525, 526, 510), (510, 526, 527, 511), (511, 527, 512, 496), (512, 528, 529, 513), (513, 529, 530, 514), (514, 530, 531, 515), (515, 531, 532, 516), (516, 532, 533, 517), (517, 533, 534, 518), (518, 534, 535, 519), (519, 535, 536, 520), (520, 536, 537, 521), (521, 537, 538, 522), (522, 538, 539, 523), (523, 539, 540, 524), (524, 540, 541, 525), (525, 541, 542, 526), (526, 542, 543, 527), (527, 543, 528, 512), (528, 544, 545, 529), (529, 545, 546, 530), (530, 546, 547, 531), (531, 547, 548, 532), (532, 548, 549, 533), (533, 549, 550, 534), (534, 550, 551, 535), (535, 551, 552, 536), (536, 552, 553, 537), (537, 553, 554, 538), (538, 554, 555, 539), (539, 555, 556, 540), (540, 556, 557, 541), (541, 557, 558, 542), (542, 558, 559, 543), (543, 559, 544, 528), (544, 560, 561, 545), (545, 561, 562, 546), (546, 562, 563, 547), (547, 563, 564, 548), (548, 564, 565, 549), (549, 565, 566, 550), (550, 566, 567, 551), (551, 567, 568, 552), (552, 568, 569, 553), (553, 569, 570, 554), (554, 570, 571, 555), (555, 571, 572, 556), (556, 572, 573, 557), (557, 573, 574, 558), (558, 574, 575, 559), (559, 575, 560, 544), (560, 576, 577, 561), (561, 577, 578, 562), (562, 578, 579, 563), (563, 579, 580, 564), (564, 580, 581, 565), (565, 581, 582, 566), (566, 582, 583, 567), (567, 583, 584, 568), (568, 584, 585, 569), (569, 585, 586, 570), (570, 586, 587, 571), (571, 587, 588, 572), (572, 588, 589, 573), (573, 589, 590, 574), (574, 590, 591, 575), (575, 591, 576, 560), (576, 592, 593, 577), (577, 593, 594, 578), (578, 594, 595, 579), (579, 595, 596, 580), (580, 596, 597, 581), (581, 597, 598, 582), (582, 598, 599, 583), (583, 599, 600, 584), (584, 600, 601, 585), (585, 601, 602, 586), (586, 602, 603, 587), (587, 603, 604, 588), (588, 604, 605, 589), (589, 605, 606, 590), (590, 606, 607, 591), (591, 607, 592, 576), (592, 304, 305, 593), (593, 305, 306, 594), (594, 306, 307, 595), (595, 307, 308, 596), (596, 308, 309, 597), (597, 309, 310, 598), (598, 310, 311, 599), (599, 311, 312, 600), (600, 312, 313, 601), (601, 313, 314, 602), (602, 314, 315, 603), (603, 315, 316, 604), (604, 316, 317, 605), (605, 317, 318, 606), (606, 318, 319, 607), (607, 319, 304, 592), (109, 415, 414, 110), (110, 414, 413, 111), (111, 413, 412, 96), (96, 412, 411, 97), (97, 411, 410, 98), (98, 410, 409, 99), (99, 409, 408, 100), (100, 408, 407, 101), (101, 407, 406, 102), (102, 406, 405, 103), (103, 405, 404, 104), (104, 404, 403, 105), (105, 403, 402, 106), (106, 402, 401, 107), (107, 401, 400, 108), (108, 400, 415, 109), (431, 416, 702, 657), (127, 112, 654, 609), (612, 609, 610, 613), (613, 610, 608, 611), (618, 615, 616, 619), (619, 616, 614, 617), (624, 621, 622, 625), (625, 622, 620, 623), (630, 627, 628, 631), (631, 628, 626, 629), (636, 633, 634, 637), (637, 634, 632, 635), (642, 639, 640, 643), (643, 640, 638, 641), (648, 645, 646, 649), (649, 646, 644, 647), (653, 608, 610, 655), (655, 610, 609, 654), (615, 612, 613, 616), (616, 613, 611, 614), (621, 618, 619, 622), (622, 619, 617, 620), (627, 624, 625, 628), (628, 625, 623, 626), (633, 630, 631, 634), (634, 631, 629, 632), (639, 636, 637, 640), (640, 637, 635, 638), (645, 642, 643, 646), (646, 643, 641, 644), (651, 648, 649, 652), (652, 649, 647, 650), (654, 651, 652, 655), (655, 652, 650, 653), (660, 657, 658, 661), (661, 658, 656, 659), (666, 663, 664, 667), (667, 664, 662, 665), (672, 669, 670, 673), (673, 670, 668, 671), (678, 675, 676, 679), (679, 676, 674, 677), (684, 681, 682, 685), (685, 682, 680, 683), (690, 687, 688, 691), (691, 688, 686, 689), (696, 693, 694, 697), (697, 694, 692, 695), (701, 656, 658, 703), (703, 658, 657, 702), (663, 660, 661, 664), (664, 661, 659, 662), (669, 666, 667, 670), (670, 667, 665, 668), (675, 672, 673, 676), (676, 673, 671, 674), (681, 678, 679, 682), (682, 679, 677, 680), (687, 684, 685, 688), (688, 685, 683, 686), (693, 690, 691, 694), (694, 691, 689, 692), (699, 696, 697, 700), (700, 697, 695, 698), (702, 699, 700, 703), (703, 700, 698, 701), (126, 127, 609, 612)])
me_torus.polygons.foreach_set('use_smooth', [True] * 690)
_uv = me_torus.uv_layers.new(name='UVMap')
_uv.uv.foreach_set('vector', [0.5, 0.5, 0.5417, 0.5, 0.5417, 0.5625, 0.5, 0.5625, 0.5, 0.5625, 0.5417, 0.5625, 0.5417, 0.625, 0.5, 0.625, 0.5, 0.625, 0.5417, 0.625, 0.5417, 0.6875, 0.5, 0.6875, 0.5, 0.6875, 0.5417, 0.6875, 0.5417, 0.75, 0.5, 0.75, 0.5, 0.75, 0.5417, 0.75, 0.5417, 0.8125, 0.5, 0.8125, 0.5, 0.8125, 0.5417, 0.8125, 0.5417, 0.875, 0.5, 0.875, 0.5, 0.875, 0.5417, 0.875, 0.5417, 0.9375, 0.5, 0.9375, 0.5, 0.9375, 0.5417, 0.9375, 0.5417, 1.0, 0.5, 1.0, 0.5, 0.0, 0.5417, 0.0, 0.5417, 0.0625, 0.5, 0.0625, 0.5, 0.0625, 0.5417, 0.0625, 0.5417, 0.125, 0.5, 0.125, 0.5, 0.125, 0.5417, 0.125, 0.5417, 0.1875, 0.5, 0.1875, 0.5, 0.1875, 0.5417, 0.1875, 0.5417, 0.25, 0.5, 0.25, 0.5, 0.25, 0.5417, 0.25, 0.5417, 0.3125, 0.5, 0.3125, 0.5, 0.3125, 0.5417, 0.3125, 0.5417, 0.375, 0.5, 0.375, 0.5, 0.375, 0.5417, 0.375, 0.5417, 0.4375, 0.5, 0.4375, 0.5, 0.4375, 0.5417, 0.4375, 0.5417, 0.5, 0.5, 0.5, 0.5417, 0.5, 0.5833, 0.5, 0.5833, 0.5625, 0.5417, 0.5625, 0.5417, 0.5625, 0.5833, 0.5625, 0.5833, 0.625, 0.5417, 0.625, 0.5417, 0.625, 0.5833, 0.625, 0.5833, 0.6875, 0.5417, 0.6875, 0.5417, 0.6875, 0.5833, 0.6875, 0.5833, 0.75, 0.5417, 0.75, 0.5417, 0.75, 0.5833, 0.75, 0.5833, 0.8125, 0.5417, 0.8125, 0.5417, 0.8125, 0.5833, 0.8125, 0.5833, 0.875, 0.5417, 0.875, 0.5417, 0.875, 0.5833, 0.875, 0.5833, 0.9375, 0.5417, 0.9375, 0.5417, 0.9375, 0.5833, 0.9375, 0.5833, 1.0, 0.5417, 1.0, 0.5417, 0.0, 0.5833, 0.0, 0.5833, 0.0625, 0.5417, 0.0625, 0.5417, 0.0625, 0.5833, 0.0625, 0.5833, 0.125, 0.5417, 0.125, 0.5417, 0.125, 0.5833, 0.125, 0.5833, 0.1875, 0.5417, 0.1875, 0.5417, 0.1875, 0.5833, 0.1875, 0.5833, 0.25, 0.5417, 0.25, 0.5417, 0.25, 0.5833, 0.25, 0.5833, 0.3125, 0.5417, 0.3125, 0.5417, 0.3125, 0.5833, 0.3125, 0.5833, 0.375, 0.5417, 0.375, 0.5417, 0.375, 0.5833, 0.375, 0.5833, 0.4375, 0.5417, 0.4375, 0.5417, 0.4375, 0.5833, 0.4375, 0.5833, 0.5, 0.5417, 0.5, 0.5833, 0.5, 0.625, 0.5, 0.625, 0.5625, 0.5833, 0.5625, 0.5833, 0.5625, 0.625, 0.5625, 0.625, 0.625, 0.5833, 0.625, 0.5833, 0.625, 0.625, 0.625, 0.625, 0.6875, 0.5833, 0.6875, 0.5833, 0.6875, 0.625, 0.6875, 0.625, 0.75, 0.5833, 0.75, 0.5833, 0.75, 0.625, 0.75, 0.625, 0.8125, 0.5833, 0.8125, 0.5833, 0.8125, 0.625, 0.8125, 0.625, 0.875, 0.5833, 0.875, 0.5833, 0.875, 0.625, 0.875, 0.625, 0.9375, 0.5833, 0.9375, 0.5833, 0.9375, 0.625, 0.9375, 0.625, 1.0, 0.5833, 1.0, 0.5833, 0.0, 0.625, 0.0, 0.625, 0.0625, 0.5833, 0.0625, 0.5833, 0.0625, 0.625, 0.0625, 0.625, 0.125, 0.5833, 0.125, 0.5833, 0.125, 0.625, 0.125, 0.625, 0.1875, 0.5833, 0.1875, 0.5833, 0.1875, 0.625, 0.1875, 0.625, 0.25, 0.5833, 0.25, 0.5833, 0.25, 0.625, 0.25, 0.625, 0.3125, 0.5833, 0.3125, 0.5833, 0.3125, 0.625, 0.3125, 0.625, 0.375, 0.5833, 0.375, 0.5833, 0.375, 0.625, 0.375, 0.625, 0.4375, 0.5833, 0.4375, 0.5833, 0.4375, 0.625, 0.4375, 0.625, 0.5, 0.5833, 0.5, 0.625, 0.5, 0.6667, 0.5, 0.6667, 0.5625, 0.625, 0.5625, 0.625, 0.5625, 0.6667, 0.5625, 0.6667, 0.625, 0.625, 0.625, 0.625, 0.625, 0.6667, 0.625, 0.6667, 0.6875, 0.625, 0.6875, 0.625, 0.6875, 0.6667, 0.6875, 0.6667, 0.75, 0.625, 0.75, 0.625, 0.75, 0.6667, 0.75, 0.6667, 0.8125, 0.625, 0.8125, 0.625, 0.8125, 0.6667, 0.8125, 0.6667, 0.875, 0.625, 0.875, 0.625, 0.875, 0.6667, 0.875, 0.6667, 0.9375, 0.625, 0.9375, 0.625, 0.9375, 0.6667, 0.9375, 0.6667, 1.0, 0.625, 1.0, 0.625, 0.0, 0.6667, 0.0, 0.6667, 0.0625, 0.625, 0.0625, 0.625, 0.0625, 0.6667, 0.0625, 0.6667, 0.125, 0.625, 0.125, 0.625, 0.125, 0.6667, 0.125, 0.6667, 0.1875, 0.625, 0.1875, 0.625, 0.1875, 0.6667, 0.1875, 0.6667, 0.25, 0.625, 0.25, 0.625, 0.25, 0.6667, 0.25, 0.6667, 0.3125, 0.625, 0.3125, 0.625, 0.3125, 0.6667, 0.3125, 0.6667, 0.375, 0.625, 0.375, 0.625, 0.375, 0.6667, 0.375, 0.6667, 0.4375, 0.625, 0.4375, 0.625, 0.4375, 0.6667, 0.4375, 0.6667, 0.5, 0.625, 0.5, 0.6667, 0.5, 0.7083, 0.5, 0.7083, 0.5625, 0.6667, 0.5625, 0.6667, 0.5625, 0.7083, 0.5625, 0.7083, 0.625, 0.6667, 0.625, 0.6667, 0.625, 0.7083, 0.625, 0.7083, 0.6875, 0.6667, 0.6875, 0.6667, 0.6875, 0.7083, 0.6875, 0.7083, 0.75, 0.6667, 0.75, 0.6667, 0.75, 0.7083, 0.75, 0.7083, 0.8125, 0.6667, 0.8125, 0.6667, 0.8125, 0.7083, 0.8125, 0.7083, 0.875, 0.6667, 0.875, 0.6667, 0.875, 0.7083, 0.875, 0.7083, 0.9375, 0.6667, 0.9375, 0.6667, 0.9375, 0.7083, 0.9375, 0.7083, 1.0, 0.6667, 1.0, 0.6667, 0.0, 0.7083, 0.0, 0.7083, 0.0625, 0.6667, 0.0625, 0.6667, 0.0625, 0.7083, 0.0625, 0.7083, 0.125, 0.6667, 0.125, 0.6667, 0.125, 0.7083, 0.125, 0.7083, 0.1875, 0.6667, 0.1875, 0.6667, 0.1875, 0.7083, 0.1875, 0.7083, 0.25, 0.6667, 0.25, 0.6667, 0.25, 0.7083, 0.25, 0.7083, 0.3125, 0.6667, 0.3125, 0.6667, 0.3125, 0.7083, 0.3125, 0.7083, 0.375, 0.6667, 0.375, 0.6667, 0.375, 0.7083, 0.375, 0.7083, 0.4375, 0.6667, 0.4375, 0.6667, 0.4375, 0.7083, 0.4375, 0.7083, 0.5, 0.6667, 0.5, 0.7083, 0.5, 0.75, 0.5, 0.75, 0.5625, 0.7083, 0.5625, 0.7083, 0.5625, 0.75, 0.5625, 0.75, 0.625, 0.7083, 0.625, 0.7083, 0.625, 0.75, 0.625, 0.75, 0.6875, 0.7083, 0.6875, 0.7083, 0.6875, 0.75, 0.6875, 0.75, 0.75, 0.7083, 0.75, 0.7083, 0.75, 0.75, 0.75, 0.75, 0.8125, 0.7083, 0.8125, 0.7083, 0.8125, 0.75, 0.8125, 0.75, 0.875, 0.7083, 0.875, 0.7083, 0.875, 0.75, 0.875, 0.75, 0.9375, 0.7083, 0.9375, 0.7083, 0.9375, 0.75, 0.9375, 0.75, 1.0, 0.7083, 1.0, 0.7083, 0.0, 0.75, 0.0, 0.75, 0.0625, 0.7083, 0.0625, 0.7083, 0.0625, 0.75, 0.0625, 0.75, 0.125, 0.7083, 0.125, 0.7083, 0.125, 0.75, 0.125, 0.75, 0.1875, 0.7083, 0.1875, 0.7083, 0.1875, 0.75, 0.1875, 0.75, 0.25, 0.7083, 0.25, 0.7083, 0.25, 0.75, 0.25, 0.75, 0.3125, 0.7083, 0.3125, 0.7083, 0.3125, 0.75, 0.3125, 0.75, 0.375, 0.7083, 0.375, 0.7083, 0.375, 0.75, 0.375, 0.75, 0.4375, 0.7083, 0.4375, 0.7083, 0.4375, 0.75, 0.4375, 0.75, 0.5, 0.7083, 0.5, -4.441e-16, 0.625, -4.441e-16, 0.6875, -4.441e-16, 0.6875, -4.441e-16, 0.625, -4.441e-16, 0.0625, -4.441e-16, 0.125, -4.441e-16, 0.125, -4.441e-16, 0.0625, -4.441e-16, 0.8125, -4.441e-16, 0.875, -4.441e-16, 0.875, -4.441e-16, 0.8125, -4.441e-16, 0.5625, -4.441e-16, 0.625, -4.441e-16, 0.625, -4.441e-16, 0.5625, -4.441e-16, 0.25, -4.441e-16, 0.3125, -4.441e-16, 0.3125, -4.441e-16, 0.25, -4.441e-16, 0.0, -4.441e-16, 0.0625, -4.441e-16, 0.0625, -4.441e-16, 0.0, -4.441e-16, 0.75, -4.441e-16, 0.8125, -4.441e-16, 0.8125, -4.441e-16, 0.75, -4.441e-16, 0.5, -4.441e-16, 0.5625, -4.441e-16, 0.5625, -4.441e-16, 0.5, -4.441e-16, 0.1875, -4.441e-16, 0.25, -4.441e-16, 0.25, -4.441e-16, 0.1875, -4.441e-16, 0.9375, -4.441e-16, 1.0, -4.441e-16, 1.0, -4.441e-16, 0.9375, -4.441e-16, 0.6875, -4.441e-16, 0.75, -4.441e-16, 0.75, -4.441e-16, 0.6875, -4.441e-16, 0.3125, -4.441e-16, 0.375, -4.441e-16, 0.375, -4.441e-16, 0.3125, -4.441e-16, 0.375, -4.441e-16, 0.4375, -4.441e-16, 0.4375, -4.441e-16, 0.375, -4.441e-16, 0.125, -4.441e-16, 0.1875, -4.441e-16, 0.1875, -4.441e-16, 0.125, -4.441e-16, 0.875, -4.441e-16, 0.9375, -4.441e-16, 0.9375, -4.441e-16, 0.875, -4.441e-16, 0.3865, -4.441e-16, 0.4413, -4.441e-16, 0.4962, -4.441e-16, 0.551, -4.441e-16, 0.6051, -4.441e-16, 0.6581, -4.441e-16, 0.7089, -4.441e-16, 0.7548, -4.441e-16, 0.7852, -4.441e-16, 0.6935, -4.441e-16, 0.244, -4.441e-16, 0.1523, -4.441e-16, 0.1827, -4.441e-16, 0.2286, -4.441e-16, 0.2794, -4.441e-16, 0.3324, -4.441e-16, 0.5, 0.04167, 0.5, 0.04167, 0.5625, -4.441e-16, 0.5625, -4.441e-16, 0.5625, 0.04167, 0.5625, 0.04167, 0.625, -4.441e-16, 0.625, -4.441e-16, 0.625, 0.04167, 0.625, 0.04167, 0.6875, -4.441e-16, 0.6875, -4.441e-16, 0.6875, 0.04167, 0.6875, 0.04167, 0.75, -4.441e-16, 0.75, -4.441e-16, 0.75, 0.04167, 0.75, 0.04167, 0.8125, -4.441e-16, 0.8125, -4.441e-16, 0.8125, 0.04167, 0.8125, 0.04167, 0.875, -4.441e-16, 0.875, -4.441e-16, 0.875, 0.04167, 0.875, 0.04167, 0.9375, -4.441e-16, 0.9375, -4.441e-16, 0.9375, 0.04167, 0.9375, 0.04167, 1.0, -4.441e-16, 1.0, -4.441e-16, 0.0, 0.04167, 0.0, 0.04167, 0.0625, -4.441e-16, 0.0625, -4.441e-16, 0.0625, 0.04167, 0.0625, 0.04167, 0.125, -4.441e-16, 0.125, -4.441e-16, 0.125, 0.04167, 0.125, 0.04167, 0.1875, -4.441e-16, 0.1875, -4.441e-16, 0.1875, 0.04167, 0.1875, 0.04167, 0.25, -4.441e-16, 0.25, -4.441e-16, 0.25, 0.04167, 0.25, 0.04167, 0.3125, -4.441e-16, 0.3125, -4.441e-16, 0.3125, 0.04167, 0.3125, 0.04167, 0.375, -4.441e-16, 0.375, -4.441e-16, 0.375, 0.04167, 0.375, 0.04167, 0.4375, -4.441e-16, 0.4375, -4.441e-16, 0.4375, 0.04167, 0.4375, 0.04167, 0.5, -4.441e-16, 0.5, 0.04167, 0.5, 0.08333, 0.5, 0.08333, 0.5625, 0.04167, 0.5625, 0.04167, 0.5625, 0.08333, 0.5625, 0.08333, 0.625, 0.04167, 0.625, 0.04167, 0.625, 0.08333, 0.625, 0.08333, 0.6875, 0.04167, 0.6875, 0.04167, 0.6875, 0.08333, 0.6875, 0.08333, 0.75, 0.04167, 0.75, 0.04167, 0.75, 0.08333, 0.75, 0.08333, 0.8125, 0.04167, 0.8125, 0.04167, 0.8125, 0.08333, 0.8125, 0.08333, 0.875, 0.04167, 0.875, 0.04167, 0.875, 0.08333, 0.875, 0.08333, 0.9375, 0.04167, 0.9375, 0.04167, 0.9375, 0.08333, 0.9375, 0.08333, 1.0, 0.04167, 1.0, 0.04167, 0.0, 0.08333, 0.0, 0.08333, 0.0625, 0.04167, 0.0625, 0.04167, 0.0625, 0.08333, 0.0625, 0.08333, 0.125, 0.04167, 0.125, 0.04167, 0.125, 0.08333, 0.125, 0.08333, 0.1875, 0.04167, 0.1875, 0.04167, 0.1875, 0.08333, 0.1875, 0.08333, 0.25, 0.04167, 0.25, 0.04167, 0.25, 0.08333, 0.25, 0.08333, 0.3125, 0.04167, 0.3125, 0.04167, 0.3125, 0.08333, 0.3125, 0.08333, 0.375, 0.04167, 0.375, 0.04167, 0.375, 0.08333, 0.375, 0.08333, 0.4375, 0.04167, 0.4375, 0.04167, 0.4375, 0.08333, 0.4375, 0.08333, 0.5, 0.04167, 0.5, 0.08333, 0.5, 0.125, 0.5, 0.125, 0.5625, 0.08333, 0.5625, 0.08333, 0.5625, 0.125, 0.5625, 0.125, 0.625, 0.08333, 0.625, 0.08333, 0.625, 0.125, 0.625, 0.125, 0.6875, 0.08333, 0.6875, 0.08333, 0.6875, 0.125, 0.6875, 0.125, 0.75, 0.08333, 0.75, 0.08333, 0.75, 0.125, 0.75, 0.125, 0.8125, 0.08333, 0.8125, 0.08333, 0.8125, 0.125, 0.8125, 0.125, 0.875, 0.08333, 0.875, 0.08333, 0.875, 0.125, 0.875, 0.125, 0.9375, 0.08333, 0.9375, 0.08333, 0.9375, 0.125, 0.9375, 0.125, 1.0, 0.08333, 1.0, 0.08333, 0.0, 0.125, 0.0, 0.125, 0.0625, 0.08333, 0.0625, 0.08333, 0.0625, 0.125, 0.0625, 0.125, 0.125, 0.08333, 0.125, 0.08333, 0.125, 0.125, 0.125, 0.125, 0.1875, 0.08333, 0.1875, 0.08333, 0.1875, 0.125, 0.1875, 0.125, 0.25, 0.08333, 0.25, 0.08333, 0.25, 0.125, 0.25, 0.125, 0.3125, 0.08333, 0.3125, 0.08333, 0.3125, 0.125, 0.3125, 0.125, 0.375, 0.08333, 0.375, 0.08333, 0.375, 0.125, 0.375, 0.125, 0.4375, 0.08333, 0.4375, 0.08333, 0.4375, 0.125, 0.4375, 0.125, 0.5, 0.08333, 0.5, 0.125, 0.5, 0.1667, 0.5, 0.1667, 0.5625, 0.125, 0.5625, 0.125, 0.5625, 0.1667, 0.5625, 0.1667, 0.625, 0.125, 0.625, 0.125, 0.625, 0.1667, 0.625, 0.1667, 0.6875, 0.125, 0.6875, 0.125, 0.6875, 0.1667, 0.6875, 0.1667, 0.75, 0.125, 0.75, 0.125, 0.75, 0.1667, 0.75, 0.1667, 0.8125, 0.125, 0.8125, 0.125, 0.8125, 0.1667, 0.8125, 0.1667, 0.875, 0.125, 0.875, 0.125, 0.875, 0.1667, 0.875, 0.1667, 0.9375, 0.125, 0.9375, 0.125, 0.9375, 0.1667, 0.9375, 0.1667, 1.0, 0.125, 1.0, 0.125, 0.0, 0.1667, 0.0, 0.1667, 0.0625, 0.125, 0.0625, 0.125, 0.0625, 0.1667, 0.0625, 0.1667, 0.125, 0.125, 0.125, 0.125, 0.125, 0.1667, 0.125, 0.1667, 0.1875, 0.125, 0.1875, 0.125, 0.1875, 0.1667, 0.1875, 0.1667, 0.25, 0.125, 0.25, 0.125, 0.25, 0.1667, 0.25, 0.1667, 0.3125, 0.125, 0.3125, 0.125, 0.3125, 0.1667, 0.3125, 0.1667, 0.375, 0.125, 0.375, 0.125, 0.375, 0.1667, 0.375, 0.1667, 0.4375, 0.125, 0.4375, 0.125, 0.4375, 0.1667, 0.4375, 0.1667, 0.5, 0.125, 0.5, 0.1667, 0.5, 0.2083, 0.5, 0.2083, 0.5625, 0.1667, 0.5625, 0.1667, 0.5625, 0.2083, 0.5625, 0.2083, 0.625, 0.1667, 0.625, 0.1667, 0.625, 0.2083, 0.625, 0.2083, 0.6875, 0.1667, 0.6875, 0.1667, 0.6875, 0.2083, 0.6875, 0.2083, 0.75, 0.1667, 0.75, 0.1667, 0.75, 0.2083, 0.75, 0.2083, 0.8125, 0.1667, 0.8125, 0.1667, 0.8125, 0.2083, 0.8125, 0.2083, 0.875, 0.1667, 0.875, 0.1667, 0.875, 0.2083, 0.875, 0.2083, 0.9375, 0.1667, 0.9375, 0.1667, 0.9375, 0.2083, 0.9375, 0.2083, 1.0, 0.1667, 1.0, 0.1667, 0.0, 0.2083, 0.0, 0.2083, 0.0625, 0.1667, 0.0625, 0.1667, 0.0625, 0.2083, 0.0625, 0.2083, 0.125, 0.1667, 0.125, 0.1667, 0.125, 0.2083, 0.125, 0.2083, 0.1875, 0.1667, 0.1875, 0.1667, 0.1875, 0.2083, 0.1875, 0.2083, 0.25, 0.1667, 0.25, 0.1667, 0.25, 0.2083, 0.25, 0.2083, 0.3125, 0.1667, 0.3125, 0.1667, 0.3125, 0.2083, 0.3125, 0.2083, 0.375, 0.1667, 0.375, 0.1667, 0.375, 0.2083, 0.375, 0.2083, 0.4375, 0.1667, 0.4375, 0.1667, 0.4375, 0.2083, 0.4375, 0.2083, 0.5, 0.1667, 0.5, 0.2083, 0.5, 0.25, 0.5, 0.25, 0.5625, 0.2083, 0.5625, 0.2083, 0.5625, 0.25, 0.5625, 0.25, 0.625, 0.2083, 0.625, 0.2083, 0.625, 0.25, 0.625, 0.25, 0.6875, 0.2083, 0.6875, 0.2083, 0.6875, 0.25, 0.6875, 0.25, 0.75, 0.2083, 0.75, 0.2083, 0.75, 0.25, 0.75, 0.25, 0.8125, 0.2083, 0.8125, 0.2083, 0.8125, 0.25, 0.8125, 0.25, 0.875, 0.2083, 0.875, 0.2083, 0.875, 0.25, 0.875, 0.25, 0.9375, 0.2083, 0.9375, 0.2083, 0.9375, 0.25, 0.9375, 0.25, 1.0, 0.2083, 1.0, 0.2083, 0.0, 0.25, 0.0, 0.25, 0.0625, 0.2083, 0.0625, 0.2083, 0.0625, 0.25, 0.0625, 0.25, 0.125, 0.2083, 0.125, 0.2083, 0.125, 0.25, 0.125, 0.25, 0.1875, 0.2083, 0.1875, 0.2083, 0.1875, 0.25, 0.1875, 0.25, 0.25, 0.2083, 0.25, 0.2083, 0.25, 0.25, 0.25, 0.25, 0.3125, 0.2083, 0.3125, 0.2083, 0.3125, 0.25, 0.3125, 0.25, 0.375, 0.2083, 0.375, 0.2083, 0.375, 0.25, 0.375, 0.25, 0.4375, 0.2083, 0.4375, 0.2083, 0.4375, 0.25, 0.4375, 0.25, 0.5, 0.2083, 0.5, 0.25, 0.5, 0.2917, 0.5, 0.2917, 0.5625, 0.25, 0.5625, 0.25, 0.5625, 0.2917, 0.5625, 0.2917, 0.625, 0.25, 0.625, 0.25, 0.625, 0.2917, 0.625, 0.2917, 0.6875, 0.25, 0.6875, 0.25, 0.6875, 0.2917, 0.6875, 0.2917, 0.75, 0.25, 0.75, 0.25, 0.75, 0.2917, 0.75, 0.2917, 0.8125, 0.25, 0.8125, 0.25, 0.8125, 0.2917, 0.8125, 0.2917, 0.875, 0.25, 0.875, 0.25, 0.875, 0.2917, 0.875, 0.2917, 0.9375, 0.25, 0.9375, 0.25, 0.9375, 0.2917, 0.9375, 0.2917, 1.0, 0.25, 1.0, 0.25, 0.0, 0.2917, 0.0, 0.2917, 0.0625, 0.25, 0.0625, 0.25, 0.0625, 0.2917, 0.0625, 0.2917, 0.125, 0.25, 0.125, 0.25, 0.125, 0.2917, 0.125, 0.2917, 0.1875, 0.25, 0.1875, 0.25, 0.1875, 0.2917, 0.1875, 0.2917, 0.25, 0.25, 0.25, 0.25, 0.25, 0.2917, 0.25, 0.2917, 0.3125, 0.25, 0.3125, 0.25, 0.3125, 0.2917, 0.3125, 0.2917, 0.375, 0.25, 0.375, 0.25, 0.375, 0.2917, 0.375, 0.2917, 0.4375, 0.25, 0.4375, 0.25, 0.4375, 0.2917, 0.4375, 0.2917, 0.5, 0.25, 0.5, 0.2917, 0.5, 0.3333, 0.5, 0.3333, 0.5625, 0.2917, 0.5625, 0.2917, 0.5625, 0.3333, 0.5625, 0.3333, 0.625, 0.2917, 0.625, 0.2917, 0.625, 0.3333, 0.625, 0.3333, 0.6875, 0.2917, 0.6875, 0.2917, 0.6875, 0.3333, 0.6875, 0.3333, 0.75, 0.2917, 0.75, 0.2917, 0.75, 0.3333, 0.75, 0.3333, 0.8125, 0.2917, 0.8125, 0.2917, 0.8125, 0.3333, 0.8125, 0.3333, 0.875, 0.2917, 0.875, 0.2917, 0.875, 0.3333, 0.875, 0.3333, 0.9375, 0.2917, 0.9375, 0.2917, 0.9375, 0.3333, 0.9375, 0.3333, 1.0, 0.2917, 1.0, 0.2917, 0.0, 0.3333, 0.0, 0.3333, 0.0625, 0.2917, 0.0625, 0.2917, 0.0625, 0.3333, 0.0625, 0.3333, 0.125, 0.2917, 0.125, 0.2917, 0.125, 0.3333, 0.125, 0.3333, 0.1875, 0.2917, 0.1875, 0.2917, 0.1875, 0.3333, 0.1875, 0.3333, 0.25, 0.2917, 0.25, 0.2917, 0.25, 0.3333, 0.25, 0.3333, 0.3125, 0.2917, 0.3125, 0.2917, 0.3125, 0.3333, 0.3125, 0.3333, 0.375, 0.2917, 0.375, 0.2917, 0.375, 0.3333, 0.375, 0.3333, 0.4375, 0.2917, 0.4375, 0.2917, 0.4375, 0.3333, 0.4375, 0.3333, 0.5, 0.2917, 0.5, 0.3333, 0.5, 0.375, 0.5, 0.375, 0.5625, 0.3333, 0.5625, 0.3333, 0.5625, 0.375, 0.5625, 0.375, 0.625, 0.3333, 0.625, 0.3333, 0.625, 0.375, 0.625, 0.375, 0.6875, 0.3333, 0.6875, 0.3333, 0.6875, 0.375, 0.6875, 0.375, 0.75, 0.3333, 0.75, 0.3333, 0.75, 0.375, 0.75, 0.375, 0.8125, 0.3333, 0.8125, 0.3333, 0.8125, 0.375, 0.8125, 0.375, 0.875, 0.3333, 0.875, 0.3333, 0.875, 0.375, 0.875, 0.375, 0.9375, 0.3333, 0.9375, 0.3333, 0.9375, 0.375, 0.9375, 0.375, 1.0, 0.3333, 1.0, 0.3333, 0.0, 0.375, 0.0, 0.375, 0.0625, 0.3333, 0.0625, 0.3333, 0.0625, 0.375, 0.0625, 0.375, 0.125, 0.3333, 0.125, 0.3333, 0.125, 0.375, 0.125, 0.375, 0.1875, 0.3333, 0.1875, 0.3333, 0.1875, 0.375, 0.1875, 0.375, 0.25, 0.3333, 0.25, 0.3333, 0.25, 0.375, 0.25, 0.375, 0.3125, 0.3333, 0.3125, 0.3333, 0.3125, 0.375, 0.3125, 0.375, 0.375, 0.3333, 0.375, 0.3333, 0.375, 0.375, 0.375, 0.375, 0.4375, 0.3333, 0.4375, 0.3333, 0.4375, 0.375, 0.4375, 0.375, 0.5, 0.3333, 0.5, 0.375, 0.5, 0.4167, 0.5, 0.4167, 0.5625, 0.375, 0.5625, 0.375, 0.5625, 0.4167, 0.5625, 0.4167, 0.625, 0.375, 0.625, 0.375, 0.625, 0.4167, 0.625, 0.4167, 0.6875, 0.375, 0.6875, 0.375, 0.6875, 0.4167, 0.6875, 0.4167, 0.75, 0.375, 0.75, 0.375, 0.75, 0.4167, 0.75, 0.4167, 0.8125, 0.375, 0.8125, 0.375, 0.8125, 0.4167, 0.8125, 0.4167, 0.875, 0.375, 0.875, 0.375, 0.875, 0.4167, 0.875, 0.4167, 0.9375, 0.375, 0.9375, 0.375, 0.9375, 0.4167, 0.9375, 0.4167, 1.0, 0.375, 1.0, 0.375, 0.0, 0.4167, 0.0, 0.4167, 0.0625, 0.375, 0.0625, 0.375, 0.0625, 0.4167, 0.0625, 0.4167, 0.125, 0.375, 0.125, 0.375, 0.125, 0.4167, 0.125, 0.4167, 0.1875, 0.375, 0.1875, 0.375, 0.1875, 0.4167, 0.1875, 0.4167, 0.25, 0.375, 0.25, 0.375, 0.25, 0.4167, 0.25, 0.4167, 0.3125, 0.375, 0.3125, 0.375, 0.3125, 0.4167, 0.3125, 0.4167, 0.375, 0.375, 0.375, 0.375, 0.375, 0.4167, 0.375, 0.4167, 0.4375, 0.375, 0.4375, 0.375, 0.4375, 0.4167, 0.4375, 0.4167, 0.5, 0.375, 0.5, 0.4167, 0.5, 0.4583, 0.5, 0.4583, 0.5625, 0.4167, 0.5625, 0.4167, 0.5625, 0.4583, 0.5625, 0.4583, 0.625, 0.4167, 0.625, 0.4167, 0.625, 0.4583, 0.625, 0.4583, 0.6875, 0.4167, 0.6875, 0.4167, 0.6875, 0.4583, 0.6875, 0.4583, 0.75, 0.4167, 0.75, 0.4167, 0.75, 0.4583, 0.75, 0.4583, 0.8125, 0.4167, 0.8125, 0.4167, 0.8125, 0.4583, 0.8125, 0.4583, 0.875, 0.4167, 0.875, 0.4167, 0.875, 0.4583, 0.875, 0.4583, 0.9375, 0.4167, 0.9375, 0.4167, 0.9375, 0.4583, 0.9375, 0.4583, 1.0, 0.4167, 1.0, 0.4167, 0.0, 0.4583, 0.0, 0.4583, 0.0625, 0.4167, 0.0625, 0.4167, 0.0625, 0.4583, 0.0625, 0.4583, 0.125, 0.4167, 0.125, 0.4167, 0.125, 0.4583, 0.125, 0.4583, 0.1875, 0.4167, 0.1875, 0.4167, 0.1875, 0.4583, 0.1875, 0.4583, 0.25, 0.4167, 0.25, 0.4167, 0.25, 0.4583, 0.25, 0.4583, 0.3125, 0.4167, 0.3125, 0.4167, 0.3125, 0.4583, 0.3125, 0.4583, 0.375, 0.4167, 0.375, 0.4167, 0.375, 0.4583, 0.375, 0.4583, 0.4375, 0.4167, 0.4375, 0.4167, 0.4375, 0.4583, 0.4375, 0.4583, 0.5, 0.4167, 0.5, 0.4583, 0.5, 0.5, 0.5, 0.5, 0.5625, 0.4583, 0.5625, 0.4583, 0.5625, 0.5, 0.5625, 0.5, 0.625, 0.4583, 0.625, 0.4583, 0.625, 0.5, 0.625, 0.5, 0.6875, 0.4583, 0.6875, 0.4583, 0.6875, 0.5, 0.6875, 0.5, 0.75, 0.4583, 0.75, 0.4583, 0.75, 0.5, 0.75, 0.5, 0.8125, 0.4583, 0.8125, 0.4583, 0.8125, 0.5, 0.8125, 0.5, 0.875, 0.4583, 0.875, 0.4583, 0.875, 0.5, 0.875, 0.5, 0.9375, 0.4583, 0.9375, 0.4583, 0.9375, 0.5, 0.9375, 0.5, 1.0, 0.4583, 1.0, 0.4583, 0.0, 0.5, 0.0, 0.5, 0.0625, 0.4583, 0.0625, 0.4583, 0.0625, 0.5, 0.0625, 0.5, 0.125, 0.4583, 0.125, 0.4583, 0.125, 0.5, 0.125, 0.5, 0.1875, 0.4583, 0.1875, 0.4583, 0.1875, 0.5, 0.1875, 0.5, 0.25, 0.4583, 0.25, 0.4583, 0.25, 0.5, 0.25, 0.5, 0.3125, 0.4583, 0.3125, 0.4583, 0.3125, 0.5, 0.3125, 0.5, 0.375, 0.4583, 0.375, 0.4583, 0.375, 0.5, 0.375, 0.5, 0.4375, 0.4583, 0.4375, 0.4583, 0.4375, 0.5, 0.4375, 0.5, 0.5, 0.4583, 0.5, 0.5, 0.5, 0.5417, 0.5, 0.5417, 0.5625, 0.5, 0.5625, 0.5, 0.5625, 0.5417, 0.5625, 0.5417, 0.625, 0.5, 0.625, 0.5, 0.625, 0.5417, 0.625, 0.5417, 0.6875, 0.5, 0.6875, 0.5, 0.6875, 0.5417, 0.6875, 0.5417, 0.75, 0.5, 0.75, 0.5, 0.75, 0.5417, 0.75, 0.5417, 0.8125, 0.5, 0.8125, 0.5, 0.8125, 0.5417, 0.8125, 0.5417, 0.875, 0.5, 0.875, 0.5, 0.875, 0.5417, 0.875, 0.5417, 0.9375, 0.5, 0.9375, 0.5, 0.9375, 0.5417, 0.9375, 0.5417, 1.0, 0.5, 1.0, 0.5, 0.0, 0.5417, 0.0, 0.5417, 0.0625, 0.5, 0.0625, 0.5, 0.0625, 0.5417, 0.0625, 0.5417, 0.125, 0.5, 0.125, 0.5, 0.125, 0.5417, 0.125, 0.5417, 0.1875, 0.5, 0.1875, 0.5, 0.1875, 0.5417, 0.1875, 0.5417, 0.25, 0.5, 0.25, 0.5, 0.25, 0.5417, 0.25, 0.5417, 0.3125, 0.5, 0.3125, 0.5, 0.3125, 0.5417, 0.3125, 0.5417, 0.375, 0.5, 0.375, 0.5, 0.375, 0.5417, 0.375, 0.5417, 0.4375, 0.5, 0.4375, 0.5, 0.4375, 0.5417, 0.4375, 0.5417, 0.5, 0.5, 0.5, 0.5417, 0.5, 0.5833, 0.5, 0.5833, 0.5625, 0.5417, 0.5625, 0.5417, 0.5625, 0.5833, 0.5625, 0.5833, 0.625, 0.5417, 0.625, 0.5417, 0.625, 0.5833, 0.625, 0.5833, 0.6875, 0.5417, 0.6875, 0.5417, 0.6875, 0.5833, 0.6875, 0.5833, 0.75, 0.5417, 0.75, 0.5417, 0.75, 0.5833, 0.75, 0.5833, 0.8125, 0.5417, 0.8125, 0.5417, 0.8125, 0.5833, 0.8125, 0.5833, 0.875, 0.5417, 0.875, 0.5417, 0.875, 0.5833, 0.875, 0.5833, 0.9375, 0.5417, 0.9375, 0.5417, 0.9375, 0.5833, 0.9375, 0.5833, 1.0, 0.5417, 1.0, 0.5417, 0.0, 0.5833, 0.0, 0.5833, 0.0625, 0.5417, 0.0625, 0.5417, 0.0625, 0.5833, 0.0625, 0.5833, 0.125, 0.5417, 0.125, 0.5417, 0.125, 0.5833, 0.125, 0.5833, 0.1875, 0.5417, 0.1875, 0.5417, 0.1875, 0.5833, 0.1875, 0.5833, 0.25, 0.5417, 0.25, 0.5417, 0.25, 0.5833, 0.25, 0.5833, 0.3125, 0.5417, 0.3125, 0.5417, 0.3125, 0.5833, 0.3125, 0.5833, 0.375, 0.5417, 0.375, 0.5417, 0.375, 0.5833, 0.375, 0.5833, 0.4375, 0.5417, 0.4375, 0.5417, 0.4375, 0.5833, 0.4375, 0.5833, 0.5, 0.5417, 0.5, 0.5833, 0.5, 0.625, 0.5, 0.625, 0.5625, 0.5833, 0.5625, 0.5833, 0.5625, 0.625, 0.5625, 0.625, 0.625, 0.5833, 0.625, 0.5833, 0.625, 0.625, 0.625, 0.625, 0.6875, 0.5833, 0.6875, 0.5833, 0.6875, 0.625, 0.6875, 0.625, 0.75, 0.5833, 0.75, 0.5833, 0.75, 0.625, 0.75, 0.625, 0.8125, 0.5833, 0.8125, 0.5833, 0.8125, 0.625, 0.8125, 0.625, 0.875, 0.5833, 0.875, 0.5833, 0.875, 0.625, 0.875, 0.625, 0.9375, 0.5833, 0.9375, 0.5833, 0.9375, 0.625, 0.9375, 0.625, 1.0, 0.5833, 1.0, 0.5833, 0.0, 0.625, 0.0, 0.625, 0.0625, 0.5833, 0.0625, 0.5833, 0.0625, 0.625, 0.0625, 0.625, 0.125, 0.5833, 0.125, 0.5833, 0.125, 0.625, 0.125, 0.625, 0.1875, 0.5833, 0.1875, 0.5833, 0.1875, 0.625, 0.1875, 0.625, 0.25, 0.5833, 0.25, 0.5833, 0.25, 0.625, 0.25, 0.625, 0.3125, 0.5833, 0.3125, 0.5833, 0.3125, 0.625, 0.3125, 0.625, 0.375, 0.5833, 0.375, 0.5833, 0.375, 0.625, 0.375, 0.625, 0.4375, 0.5833, 0.4375, 0.5833, 0.4375, 0.625, 0.4375, 0.625, 0.5, 0.5833, 0.5, 0.625, 0.5, 0.6667, 0.5, 0.6667, 0.5625, 0.625, 0.5625, 0.625, 0.5625, 0.6667, 0.5625, 0.6667, 0.625, 0.625, 0.625, 0.625, 0.625, 0.6667, 0.625, 0.6667, 0.6875, 0.625, 0.6875, 0.625, 0.6875, 0.6667, 0.6875, 0.6667, 0.75, 0.625, 0.75, 0.625, 0.75, 0.6667, 0.75, 0.6667, 0.8125, 0.625, 0.8125, 0.625, 0.8125, 0.6667, 0.8125, 0.6667, 0.875, 0.625, 0.875, 0.625, 0.875, 0.6667, 0.875, 0.6667, 0.9375, 0.625, 0.9375, 0.625, 0.9375, 0.6667, 0.9375, 0.6667, 1.0, 0.625, 1.0, 0.625, 0.0, 0.6667, 0.0, 0.6667, 0.0625, 0.625, 0.0625, 0.625, 0.0625, 0.6667, 0.0625, 0.6667, 0.125, 0.625, 0.125, 0.625, 0.125, 0.6667, 0.125, 0.6667, 0.1875, 0.625, 0.1875, 0.625, 0.1875, 0.6667, 0.1875, 0.6667, 0.25, 0.625, 0.25, 0.625, 0.25, 0.6667, 0.25, 0.6667, 0.3125, 0.625, 0.3125, 0.625, 0.3125, 0.6667, 0.3125, 0.6667, 0.375, 0.625, 0.375, 0.625, 0.375, 0.6667, 0.375, 0.6667, 0.4375, 0.625, 0.4375, 0.625, 0.4375, 0.6667, 0.4375, 0.6667, 0.5, 0.625, 0.5, 0.6667, 0.5, 0.7083, 0.5, 0.7083, 0.5625, 0.6667, 0.5625, 0.6667, 0.5625, 0.7083, 0.5625, 0.7083, 0.625, 0.6667, 0.625, 0.6667, 0.625, 0.7083, 0.625, 0.7083, 0.6875, 0.6667, 0.6875, 0.6667, 0.6875, 0.7083, 0.6875, 0.7083, 0.75, 0.6667, 0.75, 0.6667, 0.75, 0.7083, 0.75, 0.7083, 0.8125, 0.6667, 0.8125, 0.6667, 0.8125, 0.7083, 0.8125, 0.7083, 0.875, 0.6667, 0.875, 0.6667, 0.875, 0.7083, 0.875, 0.7083, 0.9375, 0.6667, 0.9375, 0.6667, 0.9375, 0.7083, 0.9375, 0.7083, 1.0, 0.6667, 1.0, 0.6667, 0.0, 0.7083, 0.0, 0.7083, 0.0625, 0.6667, 0.0625, 0.6667, 0.0625, 0.7083, 0.0625, 0.7083, 0.125, 0.6667, 0.125, 0.6667, 0.125, 0.7083, 0.125, 0.7083, 0.1875, 0.6667, 0.1875, 0.6667, 0.1875, 0.7083, 0.1875, 0.7083, 0.25, 0.6667, 0.25, 0.6667, 0.25, 0.7083, 0.25, 0.7083, 0.3125, 0.6667, 0.3125, 0.6667, 0.3125, 0.7083, 0.3125, 0.7083, 0.375, 0.6667, 0.375, 0.6667, 0.375, 0.7083, 0.375, 0.7083, 0.4375, 0.6667, 0.4375, 0.6667, 0.4375, 0.7083, 0.4375, 0.7083, 0.5, 0.6667, 0.5, 0.7083, 0.5, 0.75, 0.5, 0.75, 0.5625, 0.7083, 0.5625, 0.7083, 0.5625, 0.75, 0.5625, 0.75, 0.625, 0.7083, 0.625, 0.7083, 0.625, 0.75, 0.625, 0.75, 0.6875, 0.7083, 0.6875, 0.7083, 0.6875, 0.75, 0.6875, 0.75, 0.75, 0.7083, 0.75, 0.7083, 0.75, 0.75, 0.75, 0.75, 0.8125, 0.7083, 0.8125, 0.7083, 0.8125, 0.75, 0.8125, 0.75, 0.875, 0.7083, 0.875, 0.7083, 0.875, 0.75, 0.875, 0.75, 0.9375, 0.7083, 0.9375, 0.7083, 0.9375, 0.75, 0.9375, 0.75, 1.0, 0.7083, 1.0, 0.7083, 0.0, 0.75, 0.0, 0.75, 0.0625, 0.7083, 0.0625, 0.7083, 0.0625, 0.75, 0.0625, 0.75, 0.125, 0.7083, 0.125, 0.7083, 0.125, 0.75, 0.125, 0.75, 0.1875, 0.7083, 0.1875, 0.7083, 0.1875, 0.75, 0.1875, 0.75, 0.25, 0.7083, 0.25, 0.7083, 0.25, 0.75, 0.25, 0.75, 0.3125, 0.7083, 0.3125, 0.7083, 0.3125, 0.75, 0.3125, 0.75, 0.375, 0.7083, 0.375, 0.7083, 0.375, 0.75, 0.375, 0.75, 0.4375, 0.7083, 0.4375, 0.7083, 0.4375, 0.75, 0.4375, 0.75, 0.5, 0.7083, 0.5, -4.441e-16, 0.625, -4.441e-16, 0.6875, -4.441e-16, 0.6875, -4.441e-16, 0.625, -4.441e-16, 0.0625, -4.441e-16, 0.125, -4.441e-16, 0.125, -4.441e-16, 0.0625, -4.441e-16, 0.8125, -4.441e-16, 0.875, -4.441e-16, 0.875, -4.441e-16, 0.8125, -4.441e-16, 0.5625, -4.441e-16, 0.625, -4.441e-16, 0.625, -4.441e-16, 0.5625, -4.441e-16, 0.25, -4.441e-16, 0.3125, -4.441e-16, 0.3125, -4.441e-16, 0.25, -4.441e-16, 0.0, -4.441e-16, 0.0625, -4.441e-16, 0.0625, -4.441e-16, 0.0, -4.441e-16, 0.75, -4.441e-16, 0.8125, -4.441e-16, 0.8125, -4.441e-16, 0.75, -4.441e-16, 0.5, -4.441e-16, 0.5625, -4.441e-16, 0.5625, -4.441e-16, 0.5, -4.441e-16, 0.1875, -4.441e-16, 0.25, -4.441e-16, 0.25, -4.441e-16, 0.1875, -4.441e-16, 0.9375, -4.441e-16, 1.0, -4.441e-16, 1.0, -4.441e-16, 0.9375, -4.441e-16, 0.6875, -4.441e-16, 0.75, -4.441e-16, 0.75, -4.441e-16, 0.6875, -4.441e-16, 0.3125, -4.441e-16, 0.375, -4.441e-16, 0.375, -4.441e-16, 0.3125, -4.441e-16, 0.125, -4.441e-16, 0.1875, -4.441e-16, 0.1875, -4.441e-16, 0.125, -4.441e-16, 0.875, -4.441e-16, 0.9375, -4.441e-16, 0.9375, -4.441e-16, 0.875, -4.441e-16, 0.3865, -4.441e-16, 0.4413, -4.441e-16, 0.4962, -4.441e-16, 0.551, -4.441e-16, 0.6051, -4.441e-16, 0.6581, -4.441e-16, 0.7089, -4.441e-16, 0.7548, -4.441e-16, 0.7852, -4.441e-16, 0.6935, -4.441e-16, 0.244, -4.441e-16, 0.1523, -4.441e-16, 0.1827, -4.441e-16, 0.2286, -4.441e-16, 0.2794, -4.441e-16, 0.3324, -4.441e-16, 0.5, 0.04167, 0.5, 0.04167, 0.5625, -4.441e-16, 0.5625, -4.441e-16, 0.5625, 0.04167, 0.5625, 0.04167, 0.625, -4.441e-16, 0.625, -4.441e-16, 0.625, 0.04167, 0.625, 0.04167, 0.6875, -4.441e-16, 0.6875, -4.441e-16, 0.6875, 0.04167, 0.6875, 0.04167, 0.75, -4.441e-16, 0.75, -4.441e-16, 0.75, 0.04167, 0.75, 0.04167, 0.8125, -4.441e-16, 0.8125, -4.441e-16, 0.8125, 0.04167, 0.8125, 0.04167, 0.875, -4.441e-16, 0.875, -4.441e-16, 0.875, 0.04167, 0.875, 0.04167, 0.9375, -4.441e-16, 0.9375, -4.441e-16, 0.9375, 0.04167, 0.9375, 0.04167, 1.0, -4.441e-16, 1.0, -4.441e-16, 0.0, 0.04167, 0.0, 0.04167, 0.0625, -4.441e-16, 0.0625, -4.441e-16, 0.0625, 0.04167, 0.0625, 0.04167, 0.125, -4.441e-16, 0.125, -4.441e-16, 0.125, 0.04167, 0.125, 0.04167, 0.1875, -4.441e-16, 0.1875, -4.441e-16, 0.1875, 0.04167, 0.1875, 0.04167, 0.25, -4.441e-16, 0.25, -4.441e-16, 0.25, 0.04167, 0.25, 0.04167, 0.3125, -4.441e-16, 0.3125, -4.441e-16, 0.3125, 0.04167, 0.3125, 0.04167, 0.375, -4.441e-16, 0.375, -4.441e-16, 0.375, 0.04167, 0.375, 0.04167, 0.4375, -4.441e-16, 0.4375, -4.441e-16, 0.4375, 0.04167, 0.4375, 0.04167, 0.5, -4.441e-16, 0.5, 0.04167, 0.5, 0.08333, 0.5, 0.08333, 0.5625, 0.04167, 0.5625, 0.04167, 0.5625, 0.08333, 0.5625, 0.08333, 0.625, 0.04167, 0.625, 0.04167, 0.625, 0.08333, 0.625, 0.08333, 0.6875, 0.04167, 0.6875, 0.04167, 0.6875, 0.08333, 0.6875, 0.08333, 0.75, 0.04167, 0.75, 0.04167, 0.75, 0.08333, 0.75, 0.08333, 0.8125, 0.04167, 0.8125, 0.04167, 0.8125, 0.08333, 0.8125, 0.08333, 0.875, 0.04167, 0.875, 0.04167, 0.875, 0.08333, 0.875, 0.08333, 0.9375, 0.04167, 0.9375, 0.04167, 0.9375, 0.08333, 0.9375, 0.08333, 1.0, 0.04167, 1.0, 0.04167, 0.0, 0.08333, 0.0, 0.08333, 0.0625, 0.04167, 0.0625, 0.04167, 0.0625, 0.08333, 0.0625, 0.08333, 0.125, 0.04167, 0.125, 0.04167, 0.125, 0.08333, 0.125, 0.08333, 0.1875, 0.04167, 0.1875, 0.04167, 0.1875, 0.08333, 0.1875, 0.08333, 0.25, 0.04167, 0.25, 0.04167, 0.25, 0.08333, 0.25, 0.08333, 0.3125, 0.04167, 0.3125, 0.04167, 0.3125, 0.08333, 0.3125, 0.08333, 0.375, 0.04167, 0.375, 0.04167, 0.375, 0.08333, 0.375, 0.08333, 0.4375, 0.04167, 0.4375, 0.04167, 0.4375, 0.08333, 0.4375, 0.08333, 0.5, 0.04167, 0.5, 0.08333, 0.5, 0.125, 0.5, 0.125, 0.5625, 0.08333, 0.5625, 0.08333, 0.5625, 0.125, 0.5625, 0.125, 0.625, 0.08333, 0.625, 0.08333, 0.625, 0.125, 0.625, 0.125, 0.6875, 0.08333, 0.6875, 0.08333, 0.6875, 0.125, 0.6875, 0.125, 0.75, 0.08333, 0.75, 0.08333, 0.75, 0.125, 0.75, 0.125, 0.8125, 0.08333, 0.8125, 0.08333, 0.8125, 0.125, 0.8125, 0.125, 0.875, 0.08333, 0.875, 0.08333, 0.875, 0.125, 0.875, 0.125, 0.9375, 0.08333, 0.9375, 0.08333, 0.9375, 0.125, 0.9375, 0.125, 1.0, 0.08333, 1.0, 0.08333, 0.0, 0.125, 0.0, 0.125, 0.0625, 0.08333, 0.0625, 0.08333, 0.0625, 0.125, 0.0625, 0.125, 0.125, 0.08333, 0.125, 0.08333, 0.125, 0.125, 0.125, 0.125, 0.1875, 0.08333, 0.1875, 0.08333, 0.1875, 0.125, 0.1875, 0.125, 0.25, 0.08333, 0.25, 0.08333, 0.25, 0.125, 0.25, 0.125, 0.3125, 0.08333, 0.3125, 0.08333, 0.3125, 0.125, 0.3125, 0.125, 0.375, 0.08333, 0.375, 0.08333, 0.375, 0.125, 0.375, 0.125, 0.4375, 0.08333, 0.4375, 0.08333, 0.4375, 0.125, 0.4375, 0.125, 0.5, 0.08333, 0.5, 0.125, 0.5, 0.1667, 0.5, 0.1667, 0.5625, 0.125, 0.5625, 0.125, 0.5625, 0.1667, 0.5625, 0.1667, 0.625, 0.125, 0.625, 0.125, 0.625, 0.1667, 0.625, 0.1667, 0.6875, 0.125, 0.6875, 0.125, 0.6875, 0.1667, 0.6875, 0.1667, 0.75, 0.125, 0.75, 0.125, 0.75, 0.1667, 0.75, 0.1667, 0.8125, 0.125, 0.8125, 0.125, 0.8125, 0.1667, 0.8125, 0.1667, 0.875, 0.125, 0.875, 0.125, 0.875, 0.1667, 0.875, 0.1667, 0.9375, 0.125, 0.9375, 0.125, 0.9375, 0.1667, 0.9375, 0.1667, 1.0, 0.125, 1.0, 0.125, 0.0, 0.1667, 0.0, 0.1667, 0.0625, 0.125, 0.0625, 0.125, 0.0625, 0.1667, 0.0625, 0.1667, 0.125, 0.125, 0.125, 0.125, 0.125, 0.1667, 0.125, 0.1667, 0.1875, 0.125, 0.1875, 0.125, 0.1875, 0.1667, 0.1875, 0.1667, 0.25, 0.125, 0.25, 0.125, 0.25, 0.1667, 0.25, 0.1667, 0.3125, 0.125, 0.3125, 0.125, 0.3125, 0.1667, 0.3125, 0.1667, 0.375, 0.125, 0.375, 0.125, 0.375, 0.1667, 0.375, 0.1667, 0.4375, 0.125, 0.4375, 0.125, 0.4375, 0.1667, 0.4375, 0.1667, 0.5, 0.125, 0.5, 0.1667, 0.5, 0.2083, 0.5, 0.2083, 0.5625, 0.1667, 0.5625, 0.1667, 0.5625, 0.2083, 0.5625, 0.2083, 0.625, 0.1667, 0.625, 0.1667, 0.625, 0.2083, 0.625, 0.2083, 0.6875, 0.1667, 0.6875, 0.1667, 0.6875, 0.2083, 0.6875, 0.2083, 0.75, 0.1667, 0.75, 0.1667, 0.75, 0.2083, 0.75, 0.2083, 0.8125, 0.1667, 0.8125, 0.1667, 0.8125, 0.2083, 0.8125, 0.2083, 0.875, 0.1667, 0.875, 0.1667, 0.875, 0.2083, 0.875, 0.2083, 0.9375, 0.1667, 0.9375, 0.1667, 0.9375, 0.2083, 0.9375, 0.2083, 1.0, 0.1667, 1.0, 0.1667, 0.0, 0.2083, 0.0, 0.2083, 0.0625, 0.1667, 0.0625, 0.1667, 0.0625, 0.2083, 0.0625, 0.2083, 0.125, 0.1667, 0.125, 0.1667, 0.125, 0.2083, 0.125, 0.2083, 0.1875, 0.1667, 0.1875, 0.1667, 0.1875, 0.2083, 0.1875, 0.2083, 0.25, 0.1667, 0.25, 0.1667, 0.25, 0.2083, 0.25, 0.2083, 0.3125, 0.1667, 0.3125, 0.1667, 0.3125, 0.2083, 0.3125, 0.2083, 0.375, 0.1667, 0.375, 0.1667, 0.375, 0.2083, 0.375, 0.2083, 0.4375, 0.1667, 0.4375, 0.1667, 0.4375, 0.2083, 0.4375, 0.2083, 0.5, 0.1667, 0.5, 0.2083, 0.5, 0.25, 0.5, 0.25, 0.5625, 0.2083, 0.5625, 0.2083, 0.5625, 0.25, 0.5625, 0.25, 0.625, 0.2083, 0.625, 0.2083, 0.625, 0.25, 0.625, 0.25, 0.6875, 0.2083, 0.6875, 0.2083, 0.6875, 0.25, 0.6875, 0.25, 0.75, 0.2083, 0.75, 0.2083, 0.75, 0.25, 0.75, 0.25, 0.8125, 0.2083, 0.8125, 0.2083, 0.8125, 0.25, 0.8125, 0.25, 0.875, 0.2083, 0.875, 0.2083, 0.875, 0.25, 0.875, 0.25, 0.9375, 0.2083, 0.9375, 0.2083, 0.9375, 0.25, 0.9375, 0.25, 1.0, 0.2083, 1.0, 0.2083, 0.0, 0.25, 0.0, 0.25, 0.0625, 0.2083, 0.0625, 0.2083, 0.0625, 0.25, 0.0625, 0.25, 0.125, 0.2083, 0.125, 0.2083, 0.125, 0.25, 0.125, 0.25, 0.1875, 0.2083, 0.1875, 0.2083, 0.1875, 0.25, 0.1875, 0.25, 0.25, 0.2083, 0.25, 0.2083, 0.25, 0.25, 0.25, 0.25, 0.3125, 0.2083, 0.3125, 0.2083, 0.3125, 0.25, 0.3125, 0.25, 0.375, 0.2083, 0.375, 0.2083, 0.375, 0.25, 0.375, 0.25, 0.4375, 0.2083, 0.4375, 0.2083, 0.4375, 0.25, 0.4375, 0.25, 0.5, 0.2083, 0.5, 0.25, 0.5, 0.2917, 0.5, 0.2917, 0.5625, 0.25, 0.5625, 0.25, 0.5625, 0.2917, 0.5625, 0.2917, 0.625, 0.25, 0.625, 0.25, 0.625, 0.2917, 0.625, 0.2917, 0.6875, 0.25, 0.6875, 0.25, 0.6875, 0.2917, 0.6875, 0.2917, 0.75, 0.25, 0.75, 0.25, 0.75, 0.2917, 0.75, 0.2917, 0.8125, 0.25, 0.8125, 0.25, 0.8125, 0.2917, 0.8125, 0.2917, 0.875, 0.25, 0.875, 0.25, 0.875, 0.2917, 0.875, 0.2917, 0.9375, 0.25, 0.9375, 0.25, 0.9375, 0.2917, 0.9375, 0.2917, 1.0, 0.25, 1.0, 0.25, 0.0, 0.2917, 0.0, 0.2917, 0.0625, 0.25, 0.0625, 0.25, 0.0625, 0.2917, 0.0625, 0.2917, 0.125, 0.25, 0.125, 0.25, 0.125, 0.2917, 0.125, 0.2917, 0.1875, 0.25, 0.1875, 0.25, 0.1875, 0.2917, 0.1875, 0.2917, 0.25, 0.25, 0.25, 0.25, 0.25, 0.2917, 0.25, 0.2917, 0.3125, 0.25, 0.3125, 0.25, 0.3125, 0.2917, 0.3125, 0.2917, 0.375, 0.25, 0.375, 0.25, 0.375, 0.2917, 0.375, 0.2917, 0.4375, 0.25, 0.4375, 0.25, 0.4375, 0.2917, 0.4375, 0.2917, 0.5, 0.25, 0.5, 0.2917, 0.5, 0.3333, 0.5, 0.3333, 0.5625, 0.2917, 0.5625, 0.2917, 0.5625, 0.3333, 0.5625, 0.3333, 0.625, 0.2917, 0.625, 0.2917, 0.625, 0.3333, 0.625, 0.3333, 0.6875, 0.2917, 0.6875, 0.2917, 0.6875, 0.3333, 0.6875, 0.3333, 0.75, 0.2917, 0.75, 0.2917, 0.75, 0.3333, 0.75, 0.3333, 0.8125, 0.2917, 0.8125, 0.2917, 0.8125, 0.3333, 0.8125, 0.3333, 0.875, 0.2917, 0.875, 0.2917, 0.875, 0.3333, 0.875, 0.3333, 0.9375, 0.2917, 0.9375, 0.2917, 0.9375, 0.3333, 0.9375, 0.3333, 1.0, 0.2917, 1.0, 0.2917, 0.0, 0.3333, 0.0, 0.3333, 0.0625, 0.2917, 0.0625, 0.2917, 0.0625, 0.3333, 0.0625, 0.3333, 0.125, 0.2917, 0.125, 0.2917, 0.125, 0.3333, 0.125, 0.3333, 0.1875, 0.2917, 0.1875, 0.2917, 0.1875, 0.3333, 0.1875, 0.3333, 0.25, 0.2917, 0.25, 0.2917, 0.25, 0.3333, 0.25, 0.3333, 0.3125, 0.2917, 0.3125, 0.2917, 0.3125, 0.3333, 0.3125, 0.3333, 0.375, 0.2917, 0.375, 0.2917, 0.375, 0.3333, 0.375, 0.3333, 0.4375, 0.2917, 0.4375, 0.2917, 0.4375, 0.3333, 0.4375, 0.3333, 0.5, 0.2917, 0.5, 0.3333, 0.5, 0.375, 0.5, 0.375, 0.5625, 0.3333, 0.5625, 0.3333, 0.5625, 0.375, 0.5625, 0.375, 0.625, 0.3333, 0.625, 0.3333, 0.625, 0.375, 0.625, 0.375, 0.6875, 0.3333, 0.6875, 0.3333, 0.6875, 0.375, 0.6875, 0.375, 0.75, 0.3333, 0.75, 0.3333, 0.75, 0.375, 0.75, 0.375, 0.8125, 0.3333, 0.8125, 0.3333, 0.8125, 0.375, 0.8125, 0.375, 0.875, 0.3333, 0.875, 0.3333, 0.875, 0.375, 0.875, 0.375, 0.9375, 0.3333, 0.9375, 0.3333, 0.9375, 0.375, 0.9375, 0.375, 1.0, 0.3333, 1.0, 0.3333, 0.0, 0.375, 0.0, 0.375, 0.0625, 0.3333, 0.0625, 0.3333, 0.0625, 0.375, 0.0625, 0.375, 0.125, 0.3333, 0.125, 0.3333, 0.125, 0.375, 0.125, 0.375, 0.1875, 0.3333, 0.1875, 0.3333, 0.1875, 0.375, 0.1875, 0.375, 0.25, 0.3333, 0.25, 0.3333, 0.25, 0.375, 0.25, 0.375, 0.3125, 0.3333, 0.3125, 0.3333, 0.3125, 0.375, 0.3125, 0.375, 0.375, 0.3333, 0.375, 0.3333, 0.375, 0.375, 0.375, 0.375, 0.4375, 0.3333, 0.4375, 0.3333, 0.4375, 0.375, 0.4375, 0.375, 0.5, 0.3333, 0.5, 0.375, 0.5, 0.4167, 0.5, 0.4167, 0.5625, 0.375, 0.5625, 0.375, 0.5625, 0.4167, 0.5625, 0.4167, 0.625, 0.375, 0.625, 0.375, 0.625, 0.4167, 0.625, 0.4167, 0.6875, 0.375, 0.6875, 0.375, 0.6875, 0.4167, 0.6875, 0.4167, 0.75, 0.375, 0.75, 0.375, 0.75, 0.4167, 0.75, 0.4167, 0.8125, 0.375, 0.8125, 0.375, 0.8125, 0.4167, 0.8125, 0.4167, 0.875, 0.375, 0.875, 0.375, 0.875, 0.4167, 0.875, 0.4167, 0.9375, 0.375, 0.9375, 0.375, 0.9375, 0.4167, 0.9375, 0.4167, 1.0, 0.375, 1.0, 0.375, 0.0, 0.4167, 0.0, 0.4167, 0.0625, 0.375, 0.0625, 0.375, 0.0625, 0.4167, 0.0625, 0.4167, 0.125, 0.375, 0.125, 0.375, 0.125, 0.4167, 0.125, 0.4167, 0.1875, 0.375, 0.1875, 0.375, 0.1875, 0.4167, 0.1875, 0.4167, 0.25, 0.375, 0.25, 0.375, 0.25, 0.4167, 0.25, 0.4167, 0.3125, 0.375, 0.3125, 0.375, 0.3125, 0.4167, 0.3125, 0.4167, 0.375, 0.375, 0.375, 0.375, 0.375, 0.4167, 0.375, 0.4167, 0.4375, 0.375, 0.4375, 0.375, 0.4375, 0.4167, 0.4375, 0.4167, 0.5, 0.375, 0.5, 0.4167, 0.5, 0.4583, 0.5, 0.4583, 0.5625, 0.4167, 0.5625, 0.4167, 0.5625, 0.4583, 0.5625, 0.4583, 0.625, 0.4167, 0.625, 0.4167, 0.625, 0.4583, 0.625, 0.4583, 0.6875, 0.4167, 0.6875, 0.4167, 0.6875, 0.4583, 0.6875, 0.4583, 0.75, 0.4167, 0.75, 0.4167, 0.75, 0.4583, 0.75, 0.4583, 0.8125, 0.4167, 0.8125, 0.4167, 0.8125, 0.4583, 0.8125, 0.4583, 0.875, 0.4167, 0.875, 0.4167, 0.875, 0.4583, 0.875, 0.4583, 0.9375, 0.4167, 0.9375, 0.4167, 0.9375, 0.4583, 0.9375, 0.4583, 1.0, 0.4167, 1.0, 0.4167, 0.0, 0.4583, 0.0, 0.4583, 0.0625, 0.4167, 0.0625, 0.4167, 0.0625, 0.4583, 0.0625, 0.4583, 0.125, 0.4167, 0.125, 0.4167, 0.125, 0.4583, 0.125, 0.4583, 0.1875, 0.4167, 0.1875, 0.4167, 0.1875, 0.4583, 0.1875, 0.4583, 0.25, 0.4167, 0.25, 0.4167, 0.25, 0.4583, 0.25, 0.4583, 0.3125, 0.4167, 0.3125, 0.4167, 0.3125, 0.4583, 0.3125, 0.4583, 0.375, 0.4167, 0.375, 0.4167, 0.375, 0.4583, 0.375, 0.4583, 0.4375, 0.4167, 0.4375, 0.4167, 0.4375, 0.4583, 0.4375, 0.4583, 0.5, 0.4167, 0.5, 0.4583, 0.5, 0.5, 0.5, 0.5, 0.5625, 0.4583, 0.5625, 0.4583, 0.5625, 0.5, 0.5625, 0.5, 0.625, 0.4583, 0.625, 0.4583, 0.625, 0.5, 0.625, 0.5, 0.6875, 0.4583, 0.6875, 0.4583, 0.6875, 0.5, 0.6875, 0.5, 0.75, 0.4583, 0.75, 0.4583, 0.75, 0.5, 0.75, 0.5, 0.8125, 0.4583, 0.8125, 0.4583, 0.8125, 0.5, 0.8125, 0.5, 0.875, 0.4583, 0.875, 0.4583, 0.875, 0.5, 0.875, 0.5, 0.9375, 0.4583, 0.9375, 0.4583, 0.9375, 0.5, 0.9375, 0.5, 1.0, 0.4583, 1.0, 0.4583, 0.0, 0.5, 0.0, 0.5, 0.0625, 0.4583, 0.0625, 0.4583, 0.0625, 0.5, 0.0625, 0.5, 0.125, 0.4583, 0.125, 0.4583, 0.125, 0.5, 0.125, 0.5, 0.1875, 0.4583, 0.1875, 0.4583, 0.1875, 0.5, 0.1875, 0.5, 0.25, 0.4583, 0.25, 0.4583, 0.25, 0.5, 0.25, 0.5, 0.3125, 0.4583, 0.3125, 0.4583, 0.3125, 0.5, 0.3125, 0.5, 0.375, 0.4583, 0.375, 0.4583, 0.375, 0.5, 0.375, 0.5, 0.4375, 0.4583, 0.4375, 0.4583, 0.4375, 0.5, 0.4375, 0.5, 0.5, 0.4583, 0.5, 0.0, 0.0, 0.0, 0.0, 0.0, 0.0, 0.0, 0.0, 0.0, 0.0, 0.0, 0.0, 0.0, 0.0, 0.0, 0.0, 0.0, 0.0, 0.0, 0.0, 0.0, 0.0, 0.0, 0.0, 0.0, 0.0, 0.0, 0.0, 0.0, 0.0, 0.0, 0.0, 0.0, 0.0, 0.0, 0.0, 0.0, 0.0, 0.0, 0.0, 0.0, 0.0, 0.0, 0.0, 0.0, 0.0, 0.0, 0.0, 0.0, 0.0, 0.0, 0.0, 0.0, 0.0, 0.0, 0.0, 0.0, 0.0, 0.0, 0.0, 0.0, 0.0, 0.0, 0.0, 0.0, 0.0, 0.0, 0.0, 0.0, 0.0, 0.0, 0.0, 0.0, 0.0, 0.0, 0.0, 0.0, 0.0, 0.0, 0.0, 0.0, 0.0, 0.0, 0.0, 0.0, 0.0, 0.0, 0.0, 0.0, 0.0, 0.0, 0.0, 0.0, 0.0, 0.0, 0.0, 0.0, 0.0, 0.0, 0.0, 0.0, 0.0, 0.0, 0.0, 0.0, 0.0, 0.0, 0.0, 0.0, 0.0, 0.0, 0.0, 0.0, 0.0, 0.0, 0.0, 0.0, 0.0, 0.0, 0.0, 0.0, 0.0, 0.0, 0.0, 0.0, 0.0, 0.0, 0.0, -4.441e-16, 0.4375, -4.441e-16, 0.5, -4.441e-16, 0.5, -4.441e-16, 0.4375, -4.441e-16, 0.4375, -4.441e-16, 0.5, -4.441e-16, 0.5, -4.441e-16, 0.4375, -4.441e-16, 0.375, -4.441e-16, 0.4375, -4.441e-16, 0.4375, -4.441e-16, 0.375, -4.441e-16, 0.375, -4.441e-16, 0.4375, -4.441e-16, 0.4413, -4.441e-16, 0.3865, -4.441e-16, 0.25, -4.441e-16, 0.3125, -4.441e-16, 0.3125, -4.441e-16, 0.25, -4.441e-16, 0.25, -4.441e-16, 0.3125, -4.441e-16, 0.3324, -4.441e-16, 0.2794, -4.441e-16, 0.125, -4.441e-16, 0.1875, -4.441e-16, 0.1875, -4.441e-16, 0.125, -4.441e-16, 0.125, -4.441e-16, 0.1875, -4.441e-16, 0.2286, -4.441e-16, 0.1827, -4.441e-16, 0.0, -4.441e-16, 0.0625, -4.441e-16, 0.06249, -4.441e-16, 0.00169, -4.441e-16, 0.00169, -4.441e-16, 0.06249, -4.441e-16, 0.1523, -4.441e-16, 0.244, -4.441e-16, 0.875, -4.441e-16, 0.9375, -4.441e-16, 0.9358, -4.441e-16, 0.875, -4.441e-16, 0.875, -4.441e-16, 0.9358, -4.441e-16, 0.6935, -4.441e-16, 0.7852, -4.441e-16, 0.75, -4.441e-16, 0.8125, -4.441e-16, 0.8125, -4.441e-16, 0.75, -4.441e-16, 0.75, -4.441e-16, 0.8125, -4.441e-16, 0.7548, -4.441e-16, 0.7089, -4.441e-16, 0.625, -4.441e-16, 0.6875, -4.441e-16, 0.6875, -4.441e-16, 0.625, -4.441e-16, 0.625, -4.441e-16, 0.6875, -4.441e-16, 0.6581, -4.441e-16, 0.6051, -4.441e-16, 0.4962, -4.441e-16, 0.4413, -4.441e-16, 0.4375, -4.441e-16, 0.5, -4.441e-16, 0.5, -4.441e-16, 0.4375, -4.441e-16, 0.4375, -4.441e-16, 0.5, -4.441e-16, 0.3125, -4.441e-16, 0.375, -4.441e-16, 0.375, -4.441e-16, 0.3125, -4.441e-16, 0.3125, -4.441e-16, 0.375, -4.441e-16, 0.3865, -4.441e-16, 0.3324, -4.441e-16, 0.1875, -4.441e-16, 0.25, -4.441e-16, 0.25, -4.441e-16, 0.1875, -4.441e-16, 0.1875, -4.441e-16, 0.25, -4.441e-16, 0.2794, -4.441e-16, 0.2286, -4.441e-16, 0.0625, -4.441e-16, 0.125, -4.441e-16, 0.125, -4.441e-16, 0.06249, -4.441e-16, 0.06249, -4.441e-16, 0.125, -4.441e-16, 0.1827, -4.441e-16, 0.1523, -4.441e-16, 0.9375, -4.441e-16, 1.0, -4.441e-16, 0.9983, -4.441e-16, 0.9392, -4.441e-16, 0.9121, -4.441e-16, 0.02572, -4.441e-16, 0.244, -4.441e-16, 0.6935, -4.441e-16, 0.8125, -4.441e-16, 0.875, -4.441e-16, 0.875, -4.441e-16, 0.8125, -4.441e-16, 0.8125, -4.441e-16, 0.875, -4.441e-16, 0.7852, -4.441e-16, 0.7548, -4.441e-16, 0.6875, -4.441e-16, 0.75, -4.441e-16, 0.75, -4.441e-16, 0.6875, -4.441e-16, 0.6875, -4.441e-16, 0.75, -4.441e-16, 0.7089, -4.441e-16, 0.6581, -4.441e-16, 0.5625, -4.441e-16, 0.625, -4.441e-16, 0.625, -4.441e-16, 0.5625, -4.441e-16, 0.5625, -4.441e-16, 0.625, -4.441e-16, 0.6051, -4.441e-16, 0.551, -4.441e-16, 0.5, -4.441e-16, 0.5625, -4.441e-16, 0.5625, -4.441e-16, 0.5, -4.441e-16, 0.5, -4.441e-16, 0.5625, -4.441e-16, 0.551, -4.441e-16, 0.4962, -4.441e-16, 0.375, -4.441e-16, 0.4375, -4.441e-16, 0.4375, -4.441e-16, 0.375, -4.441e-16, 0.375, -4.441e-16, 0.4375, -4.441e-16, 0.4413, -4.441e-16, 0.3865, -4.441e-16, 0.25, -4.441e-16, 0.3125, -4.441e-16, 0.3125, -4.441e-16, 0.25, -4.441e-16, 0.25, -4.441e-16, 0.3125, -4.441e-16, 0.3324, -4.441e-16, 0.2794, -4.441e-16, 0.125, -4.441e-16, 0.1875, -4.441e-16, 0.1875, -4.441e-16, 0.125, -4.441e-16, 0.125, -4.441e-16, 0.1875, -4.441e-16, 0.2286, -4.441e-16, 0.1827, -4.441e-16, 0.0, -4.441e-16, 0.0625, -4.441e-16, 0.06249, -4.441e-16, 0.00169, -4.441e-16, 0.00169, -4.441e-16, 0.06249, -4.441e-16, 0.1523, -4.441e-16, 0.244, -4.441e-16, 0.875, -4.441e-16, 0.9375, -4.441e-16, 0.9358, -4.441e-16, 0.875, -4.441e-16, 0.875, -4.441e-16, 0.9358, -4.441e-16, 0.6935, -4.441e-16, 0.7852, -4.441e-16, 0.75, -4.441e-16, 0.8125, -4.441e-16, 0.8125, -4.441e-16, 0.75, -4.441e-16, 0.75, -4.441e-16, 0.8125, -4.441e-16, 0.7548, -4.441e-16, 0.7089, -4.441e-16, 0.625, -4.441e-16, 0.6875, -4.441e-16, 0.6875, -4.441e-16, 0.625, -4.441e-16, 0.625, -4.441e-16, 0.6875, -4.441e-16, 0.6581, -4.441e-16, 0.6051, -4.441e-16, 0.4962, -4.441e-16, 0.4413, -4.441e-16, 0.4375, -4.441e-16, 0.5, -4.441e-16, 0.5, -4.441e-16, 0.4375, -4.441e-16, 0.4375, -4.441e-16, 0.5, -4.441e-16, 0.3125, -4.441e-16, 0.375, -4.441e-16, 0.375, -4.441e-16, 0.3125, -4.441e-16, 0.3125, -4.441e-16, 0.375, -4.441e-16, 0.3865, -4.441e-16, 0.3324, -4.441e-16, 0.1875, -4.441e-16, 0.25, -4.441e-16, 0.25, -4.441e-16, 0.1875, -4.441e-16, 0.1875, -4.441e-16, 0.25, -4.441e-16, 0.2794, -4.441e-16, 0.2286, -4.441e-16, 0.0625, -4.441e-16, 0.125, -4.441e-16, 0.125, -4.441e-16, 0.06249, -4.441e-16, 0.06249, -4.441e-16, 0.125, -4.441e-16, 0.1827, -4.441e-16, 0.1523, -4.441e-16, 0.9375, -4.441e-16, 1.0, -4.441e-16, 0.9983, -4.441e-16, 0.9392, -4.441e-16, 0.9121, -4.441e-16, 0.02572, -4.441e-16, 0.244, -4.441e-16, 0.6935, -4.441e-16, 0.8125, -4.441e-16, 0.875, -4.441e-16, 0.875, -4.441e-16, 0.8125, -4.441e-16, 0.8125, -4.441e-16, 0.875, -4.441e-16, 0.7852, -4.441e-16, 0.7548, -4.441e-16, 0.6875, -4.441e-16, 0.75, -4.441e-16, 0.75, -4.441e-16, 0.6875, -4.441e-16, 0.6875, -4.441e-16, 0.75, -4.441e-16, 0.7089, -4.441e-16, 0.6581, -4.441e-16, 0.5625, -4.441e-16, 0.625, -4.441e-16, 0.625, -4.441e-16, 0.5625, -4.441e-16, 0.5625, -4.441e-16, 0.625, -4.441e-16, 0.6051, -4.441e-16, 0.551, -4.441e-16, 0.5, -4.441e-16, 0.5625, -4.441e-16, 0.5625, -4.441e-16, 0.5, -4.441e-16, 0.5, -4.441e-16, 0.5625, -4.441e-16, 0.551, -4.441e-16, 0.4962, -4.441e-16, 0.375, -4.441e-16, 0.4375, -4.441e-16, 0.4375, -4.441e-16, 0.375])
me_torus.use_remesh_fix_poles = True
me_torus.use_remesh_preserve_attributes = False
me_torus.use_mirror_vertex_groups = False
me_torus.update()

# ---- objects
ob_light = bpy.data.objects.new('Light', light_light)
ob_camera = bpy.data.objects.new('Camera', cam_camera)
ob_knot_001 = bpy.data.objects.new('Knot.001', me_torus)

# ---- transforms, parenting, visibility, modifiers, constraints
ob_light.location = (4.19, -3.982, 4.369)
ob_light.rotation_euler = (0.6503, 0.05522, 1.866)
ob_light.lock_rotations_4d = False
ob_light.empty_display_type = 'ARROWS'
ob_light.color = (0.0, 0.0, 0.0, 0.0)
ob_light.lineart.crease_threshold = 0.0
ob_camera.location = (7.359, -6.926, 5.488)
ob_camera.rotation_euler = (1.109, 0.0, 0.8149)
ob_camera.lock_rotations_4d = False
ob_camera.empty_display_type = 'ARROWS'
ob_camera.color = (0.0, 0.0, 0.0, 0.0)
ob_camera.display_type = 'WIRE'
ob_camera.lineart.crease_threshold = 0.0
ob_knot_001.location = (0.0, 0.0, 0.0)
ob_knot_001.scale = (0.3933, 0.3933, 0.3933)
ob_knot_001.lineart.crease_threshold = 0.0
_m = ob_knot_001.modifiers.new('Subdivision', 'SUBSURF')
_m.uv_smooth = 'PRESERVE_CORNERS'
_m.levels = 2

# ---- collection membership
col_collection.objects.link(ob_light)
col_collection.objects.link(ob_camera)
col_knot.objects.link(ob_knot_001)

# ---- scene / render settings (as saved in the file)
scene.camera = ob_camera
scene.frame_start = 1; scene.frame_end = 250; scene.frame_set(1)
scene.render.engine = 'BLENDER_EEVEE_NEXT'
scene.cycles.use_denoising = False
scene.cycles.samples = 128
scene.cycles.sampling_pattern = 'TABULATED_SOBOL'
scene.cycles.use_adaptive_sampling = False
scene.cycles.use_light_tree = False
scene.view_settings.view_transform = 'Filmic'
bpy.context.view_layer.update()
